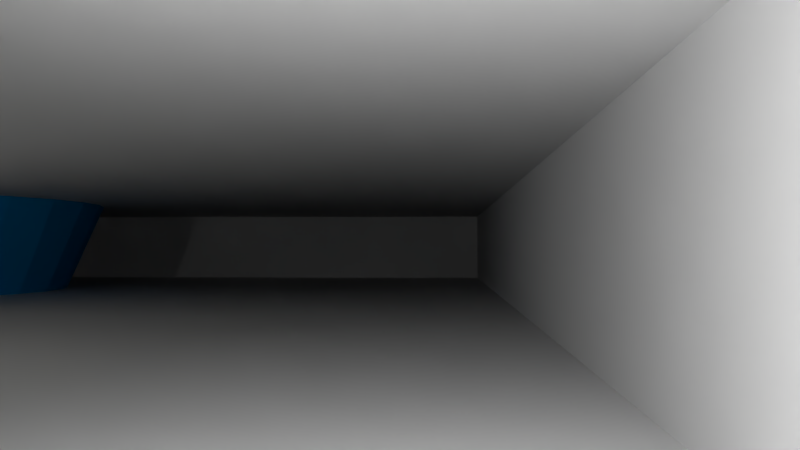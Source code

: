 # Source: stockholm2012.blend  (saved by Blender 2.69.0; exported with 4.5.12 LTS)
import bpy
from mathutils import Matrix  # noqa: F401  (used for matrix-valued properties, if any)

bpy.ops.wm.read_factory_settings(use_empty=True)
scene = bpy.context.scene
scene.name = 'Scene'

# ---- collections
col_collection_1 = bpy.data.collections.new('Collection 1'); scene.collection.children.link(col_collection_1)

# ---- materials (node trees are filled in below, after node groups)
mat_material_009 = bpy.data.materials.new('Material.009')
mat_material_009.alpha_threshold = 0.0
mat_material_009.use_transparent_shadow = False
mat_material_009.diffuse_color = (0.0, 0.3459, 0.8, 1.0)
mat_material_009.roughness = 0.5
mat_material_009.line_color = (0.0, 0.0, 0.0, 1.0)
mat_material_007 = bpy.data.materials.new('Material.007')
mat_material_007.alpha_threshold = 0.0
mat_material_007.use_transparent_shadow = False
mat_material_007.diffuse_color = (0.8, 0.6218, 0.1736, 1.0)
mat_material_007.roughness = 0.5
mat_material_007.line_color = (0.0, 0.0, 0.0, 1.0)
mat_material_002 = bpy.data.materials.new('Material.002')
mat_material_002.alpha_threshold = 0.0
mat_material_002.use_transparent_shadow = False
mat_material_002.roughness = 0.5
mat_material_002.line_color = (0.0, 0.0, 0.0, 1.0)
mat_material_006 = bpy.data.materials.new('Material.006')
mat_material_006.alpha_threshold = 0.0
mat_material_006.use_transparent_shadow = False
mat_material_006.roughness = 0.5
mat_material_006.specular_intensity = 0.7418
mat_material_006.line_color = (0.0, 0.0, 0.0, 1.0)
mat_material_005 = bpy.data.materials.new('Material.005')
mat_material_005.alpha_threshold = 0.0
mat_material_005.use_transparent_shadow = False
mat_material_005.roughness = 0.5
mat_material_005.line_color = (0.0, 0.0, 0.0, 1.0)
mat_material_003 = bpy.data.materials.new('Material.003')
mat_material_003.alpha_threshold = 0.0
mat_material_003.use_transparent_shadow = False
mat_material_003.diffuse_color = (0.3158, 0.8, 0.1403, 1.0)
mat_material_003.roughness = 0.5
mat_material_003.line_color = (0.0, 0.0, 0.0, 1.0)
mat_material_011 = bpy.data.materials.new('Material.011')
mat_material_011.alpha_threshold = 0.0
mat_material_011.use_transparent_shadow = False
mat_material_011.preview_render_type = 'CUBE'
mat_material_011.roughness = 0.5
mat_material_011.line_color = (0.0, 0.0, 0.0, 1.0)
mat_material_001 = bpy.data.materials.new('Material.001')
mat_material_001.alpha_threshold = 0.0
mat_material_001.use_transparent_shadow = False
mat_material_001.diffuse_color = (0.02721, 0.02521, 0.01823, 1.0)
mat_material_001.roughness = 0.5
mat_material_001.line_color = (0.0, 0.0, 0.0, 1.0)
mat_material = bpy.data.materials.new('Material')
mat_material.alpha_threshold = 0.0
mat_material.use_transparent_shadow = False
mat_material.roughness = 0.5
mat_material.line_color = (0.0, 0.0, 0.0, 1.0)

# ---- material node trees

# ---- world
world_world = bpy.data.worlds.new('World'); scene.world = world_world
world_world.color = (0.05088, 0.05088, 0.05088)
world_world.use_sun_shadow = False
world_world.sun_shadow_jitter_overblur = 0.0
world_world.cycles.sampling_method = 'MANUAL'
world_world.cycles.sample_map_resolution = 256

# ---- cameras
cam_camera = bpy.data.cameras.new('Camera')
cam_camera.clip_end = 100.0
cam_camera.lens = 35.0
cam_camera.sensor_width = 32.0
cam_camera.sensor_height = 18.0
cam_camera.ortho_scale = 7.314
cam_camera.dof.focus_distance = 0.0
cam_camera.dof.aperture_fstop = 128.0

# ---- lights
light_point_002 = bpy.data.lights.new('Point.002', 'POINT')
light_point_002.transmission_factor = 0.0
light_point_002.energy = 100.0
light_point_002.shadow_buffer_clip_start = 0.5
light_point_002.shadow_soft_size = 0.1
light_point_002.shadow_maximum_resolution = 0.006
light_point_002.use_absolute_resolution = True
light_point_002.cycles.use_multiple_importance_sampling = False
light_point_001 = bpy.data.lights.new('Point.001', 'POINT')
light_point_001.transmission_factor = 0.0
light_point_001.energy = 100.0
light_point_001.shadow_buffer_clip_start = 0.5
light_point_001.shadow_soft_size = 0.1
light_point_001.shadow_maximum_resolution = 0.006
light_point_001.use_absolute_resolution = True
light_point_001.cycles.use_multiple_importance_sampling = False

# ---- meshes
me_cylinder_001 = bpy.data.meshes.new('Cylinder.001')
me_cylinder_001.from_pydata([(2.804, 4.323, -4.323), (2.804, 7.973, 4.323), (3.647, 4.24, -4.323), (4.359, 7.82, 4.323), (4.458, 3.994, -4.323), (5.855, 7.366, 4.323), (5.205, 3.594, -4.323), (7.233, 6.629, 4.323), (5.861, 3.057, -4.323), (8.442, 5.638, 4.323), (6.398, 2.402, -4.323), (9.433, 4.43, 4.323), (6.798, 1.654, -4.323), (10.17, 3.051, 4.323), (7.044, 0.8434, -4.323), (10.62, 1.555, 4.323), (7.127, -7.171e-07, -4.323), (10.78, -1.725e-06, 4.323), (7.044, -0.8434, -4.323), (10.62, -1.555, 4.323), (6.798, -1.654, -4.323), (10.17, -3.051, 4.323), (6.398, -2.402, -4.323), (9.433, -4.43, 4.323), (5.861, -3.057, -4.323), (8.442, -5.638, 4.323), (5.205, -3.594, -4.323), (7.233, -6.629, 4.323), (4.458, -3.994, -4.323), (5.855, -7.366, 4.323), (3.647, -4.24, -4.323), (4.359, -7.82, 4.323), (2.804, -4.323, -4.323), (2.804, -7.973, 4.323), (1.96, -4.24, -4.323), (1.248, -7.82, 4.323), (1.149, -3.994, -4.323), (-0.2475, -7.366, 4.323), (0.402, -3.594, -4.323), (-1.626, -6.629, 4.323), (-0.2531, -3.057, -4.323), (-2.834, -5.638, 4.323), (-0.7907, -2.402, -4.323), (-3.826, -4.43, 4.323), (-1.19, -1.654, -4.323), (-4.562, -3.051, 4.323), (-1.436, -0.8434, -4.323), (-5.016, -1.555, 4.323), (-1.519, 3.131e-06, -4.323), (-5.169, 5.372e-06, 4.323), (-1.436, 0.8434, -4.323), (-5.016, 1.555, 4.323), (-1.19, 1.654, -4.323), (-4.562, 3.051, 4.323), (-0.7907, 2.402, -4.323), (-3.826, 4.43, 4.323), (-0.2531, 3.057, -4.323), (-2.834, 5.638, 4.323), (0.402, 3.594, -4.323), (-1.626, 6.629, 4.323), (1.149, 3.994, -4.323), (-0.2475, 7.366, 4.323), (1.96, 4.24, -4.323), (1.248, 7.82, 4.323)], [], [(0, 1, 3, 2), (2, 3, 5, 4), (4, 5, 7, 6), (6, 7, 9, 8), (8, 9, 11, 10), (10, 11, 13, 12), (12, 13, 15, 14), (14, 15, 17, 16), (16, 17, 19, 18), (18, 19, 21, 20), (20, 21, 23, 22), (22, 23, 25, 24), (24, 25, 27, 26), (26, 27, 29, 28), (28, 29, 31, 30), (30, 31, 33, 32), (32, 33, 35, 34), (34, 35, 37, 36), (36, 37, 39, 38), (38, 39, 41, 40), (40, 41, 43, 42), (42, 43, 45, 44), (44, 45, 47, 46), (46, 47, 49, 48), (48, 49, 51, 50), (50, 51, 53, 52), (52, 53, 55, 54), (54, 55, 57, 56), (56, 57, 59, 58), (58, 59, 61, 60), (3, 1, 63, 61, 59, 57, 55, 53, 51, 49, 47, 45, 43, 41, 39, 37, 35, 33, 31, 29, 27, 25, 23, 21, 19, 17, 15, 13, 11, 9, 7, 5), (62, 63, 1, 0), (60, 61, 63, 62), (0, 2, 4, 6, 8, 10, 12, 14, 16, 18, 20, 22, 24, 26, 28, 30, 32, 34, 36, 38, 40, 42, 44, 46, 48, 50, 52, 54, 56, 58, 60, 62)])
me_cylinder_001.materials.append(mat_material_009)
me_cylinder_001.use_remesh_preserve_volume = False
me_cylinder_001.use_remesh_preserve_attributes = False
me_cylinder_001.use_mirror_vertex_groups = False
me_cylinder_001.update()
me_plane = bpy.data.meshes.new('Plane')
me_plane.from_pydata([(1.37, -1.0, 0.0), (-3.587, -1.0, 0.0), (1.37, -0.0129, 0.0), (-3.587, -0.0129, 0.0)], [], [(1, 0, 2, 3)])
me_plane.materials.append(mat_material_007)
me_plane.use_remesh_preserve_volume = False
me_plane.use_remesh_preserve_attributes = False
me_plane.use_mirror_vertex_groups = False
me_plane.update()
me_cube_007 = bpy.data.meshes.new('Cube.007')
me_cube_007.from_pydata([(-8.783, -1.0, -1.0), (-8.783, -0.2088, -1.0), (9.044, -0.2088, -1.0), (9.044, -1.0, -1.0), (-8.783, -1.0, 7.698), (-8.783, -0.2088, 7.698), (9.044, -0.2088, 7.698), (9.044, -1.0, 7.698), (10.41, -0.2088, -1.0), (10.41, -1.0, -1.0), (10.41, -0.2088, 7.698), (10.41, -1.0, 7.698), (9.044, 11.13, -1.0), (9.044, 11.13, 7.698), (10.41, 11.13, -1.0), (10.41, 11.13, 7.698), (-11.22, -1.0, -1.0), (-11.22, -0.2088, -1.0), (-11.22, -1.0, 7.698), (-11.22, 1.0, 7.698), (-8.783, 5.848, -1.0), (-8.783, 5.848, 7.698), (-11.22, 5.848, -1.0), (-11.22, 5.848, 7.698), (-0.4471, -0.2088, 7.698), (-0.4471, -0.2088, -1.0), (-0.4471, -1.0, 7.698), (-0.4471, -1.0, -1.0), (4.039, -0.2088, 7.698), (4.039, -1.0, -1.0), (4.039, -0.2088, -1.0), (4.039, -1.0, 7.698), (-8.783, -1.0, 6.448), (-8.783, -0.2088, 6.448), (9.044, -0.2088, 6.448), (9.044, -1.0, 6.448), (10.41, -0.2088, 6.448), (10.41, -1.0, 6.448), (9.044, 11.13, 6.448), (10.41, 11.13, 6.448), (-11.22, -1.0, 6.448), (-11.22, -0.2088, 6.448), (-8.783, 5.848, 6.448), (-11.22, 5.848, 6.448), (-0.4471, -0.2088, 6.448), (-0.4471, -1.0, 6.448), (4.039, -0.2088, 6.448), (4.039, -1.0, 6.448), (9.044, 12.1, -1.0), (9.044, 12.1, 7.698), (10.41, 12.1, -1.0), (10.41, 12.1, 7.698), (9.044, 12.1, 6.448), (10.41, 12.1, 6.448), (27.43, 11.13, -1.0), (27.43, 11.13, 7.698), (27.43, 11.13, 6.448), (27.43, 12.1, -1.0), (27.43, 12.1, 7.698), (27.43, 12.1, 6.448)], [], [(1, 0, 16, 17), (46, 34, 2, 30), (3, 2, 8, 9), (45, 32, 0, 27), (29, 30, 2, 3), (26, 24, 5, 4), (36, 37, 9, 8), (35, 3, 9, 37), (6, 7, 11, 10), (6, 10, 15, 13), (38, 13, 49, 52), (8, 2, 12, 14), (36, 8, 14, 39), (34, 6, 13, 38), (40, 41, 17, 16), (19, 5, 21, 23), (4, 5, 19, 18), (32, 4, 18, 40), (42, 20, 22, 43), (1, 17, 22, 20), (41, 19, 23, 43), (33, 1, 20, 42), (33, 44, 25, 1), (0, 1, 25, 27), (31, 28, 24, 26), (27, 25, 30, 29), (35, 47, 29, 3), (7, 6, 28, 31), (28, 6, 34, 46), (26, 4, 32, 45), (10, 11, 37, 36), (7, 35, 37, 11), (53, 51, 58, 59), (10, 36, 39, 15), (2, 34, 38, 12), (18, 19, 41, 40), (0, 32, 40, 16), (21, 42, 43, 23), (17, 41, 43, 22), (5, 33, 42, 21), (5, 24, 44, 33), (31, 26, 45, 47), (24, 28, 46, 44), (7, 31, 47, 35), (52, 49, 51, 53), (48, 52, 53, 50), (13, 15, 51, 49), (14, 12, 48, 50), (14, 50, 57, 54), (12, 38, 52, 48), (55, 56, 59, 58), (56, 54, 57, 59), (50, 53, 59, 57), (51, 15, 55, 58), (15, 39, 56, 55), (39, 14, 54, 56)])
me_cube_007.materials.append(mat_material_002)
me_cube_007.use_remesh_preserve_volume = False
me_cube_007.use_remesh_preserve_attributes = False
me_cube_007.use_mirror_vertex_groups = False
me_cube_007.update()
me_cube_006 = bpy.data.meshes.new('Cube.006')
me_cube_006.from_pydata([(-8.783, -1.0, -1.0), (-8.783, 1.0, -1.0), (9.044, 1.0, -1.0), (9.044, -1.0, -1.0), (-8.783, -1.0, 2.367), (-8.783, 1.0, 2.367), (9.044, 1.0, 2.367), (9.044, -1.0, 2.367), (10.41, 1.0, -1.0), (10.41, -1.0, -1.0), (10.41, 1.0, 2.367), (10.41, -1.0, 2.367), (9.044, 6.643, -1.0), (9.044, 6.643, 2.367), (10.41, 6.643, -1.0), (10.41, 6.643, 2.367), (-11.22, -1.0, -1.0), (-11.22, 1.0, -1.0), (-11.22, -1.0, 2.367), (-11.22, 1.0, 2.367), (-8.783, 5.848, -1.0), (-8.783, 5.848, 2.367), (-11.22, 5.848, -1.0), (-11.22, 5.848, 2.367)], [], [(1, 0, 16, 17), (5, 6, 2, 1), (3, 2, 8, 9), (7, 4, 0, 3), (0, 1, 2, 3), (7, 6, 5, 4), (10, 11, 9, 8), (7, 3, 9, 11), (6, 7, 11, 10), (6, 10, 15, 13), (12, 13, 15, 14), (8, 2, 12, 14), (10, 8, 14, 15), (2, 6, 13, 12), (18, 19, 17, 16), (19, 5, 21, 23), (4, 5, 19, 18), (0, 4, 18, 16), (21, 20, 22, 23), (1, 17, 22, 20), (17, 19, 23, 22), (5, 1, 20, 21)])
me_cube_006.materials.append(mat_material_006)
me_cube_006.use_remesh_preserve_volume = False
me_cube_006.use_remesh_preserve_attributes = False
me_cube_006.use_mirror_vertex_groups = False
me_cube_006.update()
me_mesh_005 = bpy.data.meshes.new('Mesh.005')
me_mesh_005.from_pydata([(2.333, -0.23, 0.0292), (2.486, 0.096, 0.0292), (2.312, 0.449, 0.0292), (2.413, 0.449, 0.0292), (2.534, 0.196, 0.0292), (2.65, 0.449, 0.0292), (2.75, 0.449, 0.0292), (2.432, -0.23, 0.0292), (2.352, 0.5973, 0.0292), (2.346, 0.5992, 0.0292), (2.341, 0.6007, 0.0292), (2.336, 0.6017, 0.0292), (2.33, 0.6025, 0.0292), (2.324, 0.6029, 0.0292), (2.318, 0.603, 0.0292), (2.29, 0.6005, 0.0292), (2.268, 0.5931, 0.0292), (2.25, 0.581, 0.0292), (2.238, 0.5647, 0.0292), (2.229, 0.5442, 0.0292), (2.224, 0.5199, 0.0292), (2.223, 0.492, 0.0292), (2.223, 0.449, 0.0292), (2.304, 0.449, 0.0292), (2.304, 0.369, 0.0292), (2.223, 0.369, 0.0292), (2.223, 1.276e-09, 0.0292), (2.134, 1.276e-09, 0.0292), (2.134, 0.369, 0.0292), (2.071, 0.369, 0.0292), (2.071, 0.449, 0.0292), (2.134, 0.449, 0.0292), (2.134, 0.482, 0.0292), (2.135, 0.517, 0.0292), (2.139, 0.5471, 0.0292), (2.145, 0.5729, 0.0292), (2.153, 0.5953, 0.0292), (2.164, 0.6147, 0.0292), (2.177, 0.6321, 0.0292), (2.191, 0.648, 0.0292), (2.208, 0.663, 0.0292), (2.227, 0.6752, 0.0292), (2.248, 0.6843, 0.0292), (2.271, 0.6898, 0.0292), (2.297, 0.6915, 0.0292), (2.326, 0.689, 0.0292), (2.358, 0.682, 0.0292), (2.358, 0.595, 0.0292), (1.908, 1.276e-09, 0.0292), (1.908, 0.449, 0.0292), (1.997, 0.449, 0.0292), (1.997, 1.276e-09, 0.0292), (1.941, 0.5334, 0.0292), (1.93, 0.5374, 0.0292), (1.92, 0.5437, 0.0292), (1.912, 0.552, 0.0292), (1.905, 0.5618, 0.0292), (1.901, 0.5729, 0.0292), (1.9, 0.585, 0.0292), (1.901, 0.5971, 0.0292), (1.905, 0.6082, 0.0292), (1.912, 0.618, 0.0292), (1.92, 0.6263, 0.0292), (1.93, 0.6326, 0.0292), (1.941, 0.6366, 0.0292), (1.953, 0.638, 0.0292), (1.965, 0.6366, 0.0292), (1.976, 0.6326, 0.0292), (1.986, 0.6263, 0.0292), (1.994, 0.618, 0.0292), (2.001, 0.6082, 0.0292), (2.005, 0.5971, 0.0292), (2.006, 0.585, 0.0292), (2.005, 0.5729, 0.0292), (2.001, 0.5618, 0.0292), (1.994, 0.552, 0.0292), (1.986, 0.5437, 0.0292), (1.976, 0.5374, 0.0292), (1.965, 0.5334, 0.0292), (1.953, 0.532, 0.0292), (1.819, 0.449, 0.0292), (1.819, 0.369, 0.0292), (1.677, 0.369, 0.0292), (1.677, 0.139, 0.0292), (1.679, 0.1185, 0.0292), (1.685, 0.1023, 0.0292), (1.694, 0.08999, 0.0292), (1.705, 0.08108, 0.0292), (1.717, 0.07521, 0.0292), (1.729, 0.07199, 0.0292), (1.741, 0.071, 0.0292), (1.755, 0.07167, 0.0292), (1.769, 0.07369, 0.0292), (1.783, 0.07706, 0.0292), (1.797, 0.08178, 0.0292), (1.812, 0.08784, 0.0292), (1.827, 0.09524, 0.0292), (1.842, 0.104, 0.0292), (1.842, 0.021, 0.0292), (1.828, 0.01399, 0.0292), (1.812, 0.007618, 0.0292), (1.796, 0.002055, 0.0292), (1.779, -0.002545, 0.0292), (1.763, -0.006026, 0.0292), (1.747, -0.00823, 0.0292), (1.734, -0.009, 0.0292), (1.695, -0.00544, 0.0292), (1.663, 0.004784, 0.0292), (1.636, 0.02099, 0.0292), (1.615, 0.0425, 0.0292), (1.6, 0.06862, 0.0292), (1.591, 0.09869, 0.0292), (1.588, 0.132, 0.0292), (1.588, 0.369, 0.0292), (1.51, 0.369, 0.0292), (1.51, 0.379, 0.0292), (1.677, 0.542, 0.0292), (1.677, 0.449, 0.0292), (1.468, 0.1711, 0.0292), (1.451, 0.1197, 0.0292), (1.424, 0.07571, 0.0292), (1.387, 0.03996, 0.0292), (1.342, 0.01334, 0.0292), (1.29, -0.003268, 0.0292), (1.231, -0.009, 0.0292), (1.174, -0.003058, 0.0292), (1.124, 0.01404, 0.0292), (1.08, 0.04122, 0.0292), (1.044, 0.07739, 0.0292), (1.017, 0.1215, 0.0292), (0.9999, 0.1724, 0.0292), (0.994, 0.229, 0.0292), (1.0, 0.2823, 0.0292), (1.018, 0.3308, 0.0292), (1.045, 0.3733, 0.0292), (1.081, 0.4085, 0.0292), (1.125, 0.4352, 0.0292), (1.176, 0.4521, 0.0292), (1.231, 0.458, 0.0292), (1.289, 0.4523, 0.0292), (1.341, 0.4359, 0.0292), (1.386, 0.4097, 0.0292), (1.423, 0.375, 0.0292), (1.45, 0.3326, 0.0292), (1.468, 0.2836, 0.0292), (1.474, 0.229, 0.0292), (1.089, 0.1903, 0.0292), (1.099, 0.1561, 0.0292), (1.115, 0.1269, 0.0292), (1.137, 0.1033, 0.0292), (1.164, 0.08571, 0.0292), (1.195, 0.07477, 0.0292), (1.23, 0.071, 0.0292), (1.268, 0.07461, 0.0292), (1.301, 0.08516, 0.0292), (1.33, 0.1023, 0.0292), (1.352, 0.1255, 0.0292), (1.369, 0.1545, 0.0292), (1.379, 0.1888, 0.0292), (1.383, 0.228, 0.0292), (1.379, 0.2637, 0.0292), (1.368, 0.2958, 0.0292), (1.351, 0.3236, 0.0292), (1.328, 0.3464, 0.0292), (1.299, 0.3635, 0.0292), (1.266, 0.3743, 0.0292), (1.23, 0.378, 0.0292), (1.196, 0.3743, 0.0292), (1.165, 0.3635, 0.0292), (1.138, 0.3464, 0.0292), (1.116, 0.3237, 0.0292), (1.099, 0.2961, 0.0292), (1.089, 0.2643, 0.0292), (1.085, 0.229, 0.0292), (0.515, -0.23, 0.0292), (0.515, 0.449, 0.0292), (0.669, 0.449, 0.0292), (0.7347, 0.4441, 0.0292), (0.7909, 0.4297, 0.0292), (0.8374, 0.4059, 0.0292), (0.8741, 0.3729, 0.0292), (0.9005, 0.3309, 0.0292), (0.9166, 0.2802, 0.0292), (0.922, 0.221, 0.0292), (0.9163, 0.1658, 0.0292), (0.9001, 0.1164, 0.0292), (0.8741, 0.0738, 0.0292), (0.8396, 0.03902, 0.0292), (0.7974, 0.01298, 0.0292), (0.7485, -0.003344, 0.0292), (0.694, -0.009, 0.0292), (0.6817, -0.008627, 0.0292), (0.6694, -0.007484, 0.0292), (0.6571, -0.005536, 0.0292), (0.6446, -0.002749, 0.0292), (0.6316, 0.0009125, 0.0292), (0.6182, 0.005484, 0.0292), (0.604, 0.011, 0.0292), (0.604, -0.23, 0.0292), (0.6157, 0.0858, 0.0292), (0.6276, 0.08135, 0.0292), (0.6396, 0.07767, 0.0292), (0.6517, 0.07478, 0.0292), (0.6638, 0.07269, 0.0292), (0.6759, 0.07143, 0.0292), (0.688, 0.071, 0.0292), (0.7221, 0.0748, 0.0292), (0.7526, 0.08572, 0.0292), (0.7791, 0.103, 0.0292), (0.8009, 0.126, 0.0292), (0.8172, 0.154, 0.0292), (0.8274, 0.1862, 0.0292), (0.831, 0.222, 0.0292), (0.828, 0.2594, 0.0292), (0.819, 0.2918, 0.0292), (0.8041, 0.3189, 0.0292), (0.7832, 0.3404, 0.0292), (0.7564, 0.3561, 0.0292), (0.7236, 0.3657, 0.0292), (0.685, 0.369, 0.0292), (0.604, 0.369, 0.0292), (0.604, 0.091, 0.0292), (0.3743, 0.5533, 0.0292), (0.35, 0.5701, 0.0292), (0.3262, 0.583, 0.0292), (0.303, 0.5924, 0.0292), (0.2807, 0.5985, 0.0292), (0.2593, 0.602, 0.0292), (0.239, 0.603, 0.0292), (0.2132, 0.601, 0.0292), (0.19, 0.5953, 0.0292), (0.17, 0.5862, 0.0292), (0.1537, 0.574, 0.0292), (0.1414, 0.559, 0.0292), (0.1337, 0.5416, 0.0292), (0.131, 0.522, 0.0292), (0.1473, 0.473, 0.0292), (0.1895, 0.4341, 0.0292), (0.2471, 0.3991, 0.0292), (0.3099, 0.362, 0.0292), (0.3675, 0.3166, 0.0292), (0.4097, 0.2566, 0.0292), (0.426, 0.176, 0.0292), (0.4212, 0.1321, 0.0292), (0.4074, 0.09253, 0.0292), (0.3855, 0.05827, 0.0292), (0.3564, 0.03012, 0.0292), (0.321, 0.008959, 0.0292), (0.2802, -0.004367, 0.0292), (0.235, -0.009, 0.0292), (0.2041, -0.007767, 0.0292), (0.1747, -0.004032, 0.0292), (0.1467, 0.002257, 0.0292), (0.1198, 0.01115, 0.0292), (0.09385, 0.02271, 0.0292), (0.06864, 0.03697, 0.0292), (0.044, 0.054, 0.0292), (0.044, 0.178, 0.0292), (0.0662, 0.1524, 0.0292), (0.08983, 0.1304, 0.0292), (0.1147, 0.1122, 0.0292), (0.1408, 0.09781, 0.0292), (0.1678, 0.08743, 0.0292), (0.1956, 0.08113, 0.0292), (0.224, 0.079, 0.0292), (0.2541, 0.08177, 0.0292), (0.2792, 0.0894, 0.0292), (0.2996, 0.1009, 0.0292), (0.3152, 0.1152, 0.0292), (0.3263, 0.1313, 0.0292), (0.3328, 0.1483, 0.0292), (0.335, 0.165, 0.0292), (0.3187, 0.2186, 0.0292), (0.2765, 0.2621, 0.0292), (0.2189, 0.3007, 0.0292), (0.1561, 0.3395, 0.0292), (0.09848, 0.3837, 0.0292), (0.05634, 0.4385, 0.0292), (0.04, 0.509, 0.0292), (0.04491, 0.554, 0.0292), (0.05917, 0.5936, 0.0292), (0.08211, 0.6272, 0.0292), (0.113, 0.6543, 0.0292), (0.1513, 0.6743, 0.0292), (0.1962, 0.6867, 0.0292), (0.247, 0.691, 0.0292), (0.2693, 0.69, 0.0292), (0.2915, 0.6871, 0.0292), (0.3135, 0.6822, 0.0292), (0.3354, 0.6753, 0.0292), (0.357, 0.6665, 0.0292), (0.3782, 0.6557, 0.0292), (0.399, 0.643, 0.0292), (0.399, 0.532, 0.0292), (2.333, -0.23, -0.0292), (2.486, 0.096, -0.0292), (2.312, 0.449, -0.0292), (2.413, 0.449, -0.0292), (2.534, 0.196, -0.0292), (2.65, 0.449, -0.0292), (2.75, 0.449, -0.0292), (2.432, -0.23, -0.0292), (2.352, 0.5973, -0.0292), (2.346, 0.5992, -0.0292), (2.341, 0.6007, -0.0292), (2.336, 0.6017, -0.0292), (2.33, 0.6025, -0.0292), (2.324, 0.6029, -0.0292), (2.318, 0.603, -0.0292), (2.29, 0.6005, -0.0292), (2.268, 0.5931, -0.0292), (2.25, 0.581, -0.0292), (2.238, 0.5647, -0.0292), (2.229, 0.5442, -0.0292), (2.224, 0.5199, -0.0292), (2.223, 0.492, -0.0292), (2.223, 0.449, -0.0292), (2.304, 0.449, -0.0292), (2.304, 0.369, -0.0292), (2.223, 0.369, -0.0292), (2.223, 1.276e-09, -0.0292), (2.134, 1.276e-09, -0.0292), (2.134, 0.369, -0.0292), (2.071, 0.369, -0.0292), (2.071, 0.449, -0.0292), (2.134, 0.449, -0.0292), (2.134, 0.482, -0.0292), (2.135, 0.517, -0.0292), (2.139, 0.5471, -0.0292), (2.145, 0.5729, -0.0292), (2.153, 0.5953, -0.0292), (2.164, 0.6147, -0.0292), (2.177, 0.6321, -0.0292), (2.191, 0.648, -0.0292), (2.208, 0.663, -0.0292), (2.227, 0.6752, -0.0292), (2.248, 0.6843, -0.0292), (2.271, 0.6898, -0.0292), (2.297, 0.6915, -0.0292), (2.326, 0.689, -0.0292), (2.358, 0.682, -0.0292), (2.358, 0.595, -0.0292), (1.908, 1.276e-09, -0.0292), (1.908, 0.449, -0.0292), (1.997, 0.449, -0.0292), (1.997, 1.276e-09, -0.0292), (1.941, 0.5334, -0.0292), (1.93, 0.5374, -0.0292), (1.92, 0.5437, -0.0292), (1.912, 0.552, -0.0292), (1.905, 0.5618, -0.0292), (1.901, 0.5729, -0.0292), (1.9, 0.585, -0.0292), (1.901, 0.5971, -0.0292), (1.905, 0.6082, -0.0292), (1.912, 0.618, -0.0292), (1.92, 0.6263, -0.0292), (1.93, 0.6326, -0.0292), (1.941, 0.6366, -0.0292), (1.953, 0.638, -0.0292), (1.965, 0.6366, -0.0292), (1.976, 0.6326, -0.0292), (1.986, 0.6263, -0.0292), (1.994, 0.618, -0.0292), (2.001, 0.6082, -0.0292), (2.005, 0.5971, -0.0292), (2.006, 0.585, -0.0292), (2.005, 0.5729, -0.0292), (2.001, 0.5618, -0.0292), (1.994, 0.552, -0.0292), (1.986, 0.5437, -0.0292), (1.976, 0.5374, -0.0292), (1.965, 0.5334, -0.0292), (1.953, 0.532, -0.0292), (1.819, 0.449, -0.0292), (1.819, 0.369, -0.0292), (1.677, 0.369, -0.0292), (1.677, 0.139, -0.0292), (1.679, 0.1185, -0.0292), (1.685, 0.1023, -0.0292), (1.694, 0.08999, -0.0292), (1.705, 0.08108, -0.0292), (1.717, 0.07521, -0.0292), (1.729, 0.07199, -0.0292), (1.741, 0.071, -0.0292), (1.755, 0.07167, -0.0292), (1.769, 0.07369, -0.0292), (1.783, 0.07706, -0.0292), (1.797, 0.08178, -0.0292), (1.812, 0.08784, -0.0292), (1.827, 0.09524, -0.0292), (1.842, 0.104, -0.0292), (1.842, 0.021, -0.0292), (1.828, 0.01399, -0.0292), (1.812, 0.007618, -0.0292), (1.796, 0.002055, -0.0292), (1.779, -0.002545, -0.0292), (1.763, -0.006026, -0.0292), (1.747, -0.00823, -0.0292), (1.734, -0.009, -0.0292), (1.695, -0.00544, -0.0292), (1.663, 0.004784, -0.0292), (1.636, 0.02099, -0.0292), (1.615, 0.0425, -0.0292), (1.6, 0.06862, -0.0292), (1.591, 0.09869, -0.0292), (1.588, 0.132, -0.0292), (1.588, 0.369, -0.0292), (1.51, 0.369, -0.0292), (1.51, 0.379, -0.0292), (1.677, 0.542, -0.0292), (1.677, 0.449, -0.0292), (1.468, 0.1711, -0.0292), (1.451, 0.1197, -0.0292), (1.424, 0.07571, -0.0292), (1.387, 0.03996, -0.0292), (1.342, 0.01334, -0.0292), (1.29, -0.003268, -0.0292), (1.231, -0.009, -0.0292), (1.174, -0.003058, -0.0292), (1.124, 0.01404, -0.0292), (1.08, 0.04122, -0.0292), (1.044, 0.07739, -0.0292), (1.017, 0.1215, -0.0292), (0.9999, 0.1724, -0.0292), (0.994, 0.229, -0.0292), (1.0, 0.2823, -0.0292), (1.018, 0.3308, -0.0292), (1.045, 0.3733, -0.0292), (1.081, 0.4085, -0.0292), (1.125, 0.4352, -0.0292), (1.176, 0.4521, -0.0292), (1.231, 0.458, -0.0292), (1.289, 0.4523, -0.0292), (1.341, 0.4359, -0.0292), (1.386, 0.4097, -0.0292), (1.423, 0.375, -0.0292), (1.45, 0.3326, -0.0292), (1.468, 0.2836, -0.0292), (1.474, 0.229, -0.0292), (1.089, 0.1903, -0.0292), (1.099, 0.1561, -0.0292), (1.115, 0.1269, -0.0292), (1.137, 0.1033, -0.0292), (1.164, 0.08571, -0.0292), (1.195, 0.07477, -0.0292), (1.23, 0.071, -0.0292), (1.268, 0.07461, -0.0292), (1.301, 0.08516, -0.0292), (1.33, 0.1023, -0.0292), (1.352, 0.1255, -0.0292), (1.369, 0.1545, -0.0292), (1.379, 0.1888, -0.0292), (1.383, 0.228, -0.0292), (1.379, 0.2637, -0.0292), (1.368, 0.2958, -0.0292), (1.351, 0.3236, -0.0292), (1.328, 0.3464, -0.0292), (1.299, 0.3635, -0.0292), (1.266, 0.3743, -0.0292), (1.23, 0.378, -0.0292), (1.196, 0.3743, -0.0292), (1.165, 0.3635, -0.0292), (1.138, 0.3464, -0.0292), (1.116, 0.3237, -0.0292), (1.099, 0.2961, -0.0292), (1.089, 0.2643, -0.0292), (1.085, 0.229, -0.0292), (0.515, -0.23, -0.0292), (0.515, 0.449, -0.0292), (0.669, 0.449, -0.0292), (0.7347, 0.4441, -0.0292), (0.7909, 0.4297, -0.0292), (0.8374, 0.4059, -0.0292), (0.8741, 0.3729, -0.0292), (0.9005, 0.3309, -0.0292), (0.9166, 0.2802, -0.0292), (0.922, 0.221, -0.0292), (0.9163, 0.1658, -0.0292), (0.9001, 0.1164, -0.0292), (0.8741, 0.0738, -0.0292), (0.8396, 0.03902, -0.0292), (0.7974, 0.01298, -0.0292), (0.7485, -0.003344, -0.0292), (0.694, -0.009, -0.0292), (0.6817, -0.008627, -0.0292), (0.6694, -0.007484, -0.0292), (0.6571, -0.005536, -0.0292), (0.6446, -0.002749, -0.0292), (0.6316, 0.0009125, -0.0292), (0.6182, 0.005484, -0.0292), (0.604, 0.011, -0.0292), (0.604, -0.23, -0.0292), (0.6157, 0.0858, -0.0292), (0.6276, 0.08135, -0.0292), (0.6396, 0.07767, -0.0292), (0.6517, 0.07478, -0.0292), (0.6638, 0.07269, -0.0292), (0.6759, 0.07143, -0.0292), (0.688, 0.071, -0.0292), (0.7221, 0.0748, -0.0292), (0.7526, 0.08572, -0.0292), (0.7791, 0.103, -0.0292), (0.8009, 0.126, -0.0292), (0.8172, 0.154, -0.0292), (0.8274, 0.1862, -0.0292), (0.831, 0.222, -0.0292), (0.828, 0.2594, -0.0292), (0.819, 0.2918, -0.0292), (0.8041, 0.3189, -0.0292), (0.7832, 0.3404, -0.0292), (0.7564, 0.3561, -0.0292), (0.7236, 0.3657, -0.0292), (0.685, 0.369, -0.0292), (0.604, 0.369, -0.0292), (0.604, 0.091, -0.0292), (0.3743, 0.5533, -0.0292), (0.35, 0.5701, -0.0292), (0.3262, 0.583, -0.0292), (0.303, 0.5924, -0.0292), (0.2807, 0.5985, -0.0292), (0.2593, 0.602, -0.0292), (0.239, 0.603, -0.0292), (0.2132, 0.601, -0.0292), (0.19, 0.5953, -0.0292), (0.17, 0.5862, -0.0292), (0.1537, 0.574, -0.0292), (0.1414, 0.559, -0.0292), (0.1337, 0.5416, -0.0292), (0.131, 0.522, -0.0292), (0.1473, 0.473, -0.0292), (0.1895, 0.4341, -0.0292), (0.2471, 0.3991, -0.0292), (0.3099, 0.362, -0.0292), (0.3675, 0.3166, -0.0292), (0.4097, 0.2566, -0.0292), (0.426, 0.176, -0.0292), (0.4212, 0.1321, -0.0292), (0.4074, 0.09253, -0.0292), (0.3855, 0.05827, -0.0292), (0.3564, 0.03012, -0.0292), (0.321, 0.008959, -0.0292), (0.2802, -0.004367, -0.0292), (0.235, -0.009, -0.0292), (0.2041, -0.007767, -0.0292), (0.1747, -0.004032, -0.0292), (0.1467, 0.002257, -0.0292), (0.1198, 0.01115, -0.0292), (0.09385, 0.02271, -0.0292), (0.06864, 0.03697, -0.0292), (0.044, 0.054, -0.0292), (0.044, 0.178, -0.0292), (0.0662, 0.1524, -0.0292), (0.08983, 0.1304, -0.0292), (0.1147, 0.1122, -0.0292), (0.1408, 0.09781, -0.0292), (0.1678, 0.08743, -0.0292), (0.1956, 0.08113, -0.0292), (0.224, 0.079, -0.0292), (0.2541, 0.08177, -0.0292), (0.2792, 0.0894, -0.0292), (0.2996, 0.1009, -0.0292), (0.3152, 0.1152, -0.0292), (0.3263, 0.1313, -0.0292), (0.3328, 0.1483, -0.0292), (0.335, 0.165, -0.0292), (0.3187, 0.2186, -0.0292), (0.2765, 0.2621, -0.0292), (0.2189, 0.3007, -0.0292), (0.1561, 0.3395, -0.0292), (0.09848, 0.3837, -0.0292), (0.05634, 0.4385, -0.0292), (0.04, 0.509, -0.0292), (0.04491, 0.554, -0.0292), (0.05917, 0.5936, -0.0292), (0.08211, 0.6272, -0.0292), (0.113, 0.6543, -0.0292), (0.1513, 0.6743, -0.0292), (0.1962, 0.6867, -0.0292), (0.247, 0.691, -0.0292), (0.2693, 0.69, -0.0292), (0.2915, 0.6871, -0.0292), (0.3135, 0.6822, -0.0292), (0.3354, 0.6753, -0.0292), (0.357, 0.6665, -0.0292), (0.3782, 0.6557, -0.0292), (0.399, 0.643, -0.0292), (0.399, 0.532, -0.0292), (0.3743, 0.5533, -0.0292), (0.3564, 0.5301, 0.0), (0.35, 0.5701, -0.0292), (0.3346, 0.5452, 0.0), (0.3262, 0.583, -0.0292), (0.3137, 0.5566, 0.0), (0.303, 0.5924, -0.0292), (0.2936, 0.5647, 0.0), (0.2807, 0.5985, -0.0292), (0.2745, 0.57, 0.0), (0.2593, 0.602, -0.0292), (0.2562, 0.5729, 0.0), (0.239, 0.603, -0.0292), (0.2394, 0.5737, 0.0), (0.2132, 0.601, -0.0292), (0.2178, 0.5721, 0.0), (0.19, 0.5953, -0.0292), (0.1997, 0.5676, 0.0), (0.17, 0.5862, -0.0292), (0.185, 0.561, 0.0), (0.1537, 0.574, -0.0292), (0.174, 0.5528, 0.0), (0.1414, 0.559, -0.0292), (0.1665, 0.5436, 0.0), (0.1337, 0.5416, -0.0292), (0.1621, 0.5336, 0.0), (0.131, 0.522, -0.0292), (0.1609, 0.5248, 0.0), (0.1473, 0.473, -0.0292), (0.1727, 0.4893, 0.0), (0.1895, 0.4341, -0.0292), (0.2071, 0.4575, 0.0), (0.2471, 0.3991, -0.0292), (0.2621, 0.4242, 0.0), (0.3099, 0.362, -0.0292), (0.3264, 0.3862, 0.0), (0.3675, 0.3166, -0.0292), (0.389, 0.3369, 0.0), (0.4097, 0.2566, -0.0292), (0.4371, 0.2684, 0.0), (0.426, 0.176, -0.0292), (0.4555, 0.1773, 0.0), (0.4212, 0.1321, -0.0292), (0.4499, 0.1256, 0.0), (0.4074, 0.09253, -0.0292), (0.4338, 0.07967, 0.0), (0.3855, 0.05827, -0.0292), (0.4082, 0.03965, 0.0), (0.3564, 0.03012, -0.0292), (0.3742, 0.006791, 0.0), (0.321, 0.008959, -0.0292), (0.3332, -0.01778, 0.0), (0.2802, -0.004367, -0.0292), (0.2863, -0.0331, 0.0), (0.235, -0.009, -0.0292), (0.2359, -0.03826, 0.0), (0.2041, -0.007767, -0.0292), (0.2017, -0.03689, 0.0), (0.1747, -0.004032, -0.0292), (0.1697, -0.03283, 0.0), (0.1467, 0.002257, -0.0292), (0.1389, -0.02592, 0.0), (0.1198, 0.01115, -0.0292), (0.1093, -0.01612, 0.0), (0.09385, 0.02271, -0.0292), (0.08069, -0.003399, 0.0), (0.06864, 0.03697, -0.0292), (0.05312, 0.0122, 0.0), (0.044, 0.054, -0.0292), (0.0148, 0.03868, 0.0), (0.044, 0.178, -0.0292), (0.0148, 0.2563, 0.0), (0.0662, 0.1524, -0.0292), (0.08724, 0.1727, 0.0), (0.08983, 0.1304, -0.0292), (0.1085, 0.1529, 0.0), (0.1147, 0.1122, -0.0292), (0.1305, 0.1368, 0.0), (0.1408, 0.09781, -0.0292), (0.1531, 0.1243, 0.0), (0.1678, 0.08743, -0.0292), (0.1763, 0.1154, 0.0), (0.1956, 0.08113, -0.0292), (0.1999, 0.1101, 0.0), (0.224, 0.079, -0.0292), (0.2237, 0.1083, 0.0), (0.2541, 0.08177, -0.0292), (0.2484, 0.1106, 0.0), (0.2792, 0.0894, -0.0292), (0.2677, 0.1164, 0.0), (0.2996, 0.1009, -0.0292), (0.2823, 0.1247, 0.0), (0.3152, 0.1152, -0.0292), (0.293, 0.1345, 0.0), (0.3263, 0.1313, -0.0292), (0.3003, 0.145, 0.0), (0.3328, 0.1483, -0.0292), (0.3043, 0.1555, 0.0), (0.335, 0.165, -0.0292), (0.3052, 0.1625, 0.0), (0.3187, 0.2186, -0.0292), (0.2928, 0.2034, 0.0), (0.2765, 0.2621, -0.0292), (0.2577, 0.2396, 0.0), (0.2189, 0.3007, -0.0292), (0.2031, 0.2761, 0.0), (0.1561, 0.3395, -0.0292), (0.1395, 0.3154, 0.0), (0.09848, 0.3837, -0.0292), (0.07768, 0.3628, 0.0), (0.05634, 0.4385, -0.0292), (0.02933, 0.4257, 0.0), (0.04, 0.509, -0.0292), (0.01044, 0.5072, 0.0), (0.04491, 0.554, -0.0292), (0.01626, 0.5607, 0.0), (0.05917, 0.5936, -0.0292), (0.03296, 0.607, 0.0), (0.08211, 0.6272, -0.0292), (0.06009, 0.6468, 0.0), (0.113, 0.6543, -0.0292), (0.09643, 0.6786, 0.0), (0.1513, 0.6743, -0.0292), (0.1405, 0.7016, 0.0), (0.1962, 0.6867, -0.0292), (0.191, 0.7156, 0.0), (0.247, 0.691, -0.0292), (0.2464, 0.7203, 0.0), (0.2693, 0.69, -0.0292), (0.2718, 0.7191, 0.0), (0.2915, 0.6871, -0.0292), (0.2966, 0.7159, 0.0), (0.3135, 0.6822, -0.0292), (0.3211, 0.7104, 0.0), (0.3354, 0.6753, -0.0292), (0.3453, 0.7028, 0.0), (0.357, 0.6665, -0.0292), (0.3691, 0.6931, 0.0), (0.3782, 0.6557, -0.0292), (0.3924, 0.6812, 0.0), (0.399, 0.643, -0.0292), (0.4282, 0.6594, 0.0), (0.399, 0.532, -0.0292), (0.4282, 0.4684, 0.0), (0.3564, 0.5301, 0.0), (0.3743, 0.5533, 0.0292), (0.3346, 0.5452, 0.0), (0.35, 0.5701, 0.0292), (0.3137, 0.5566, 0.0), (0.3262, 0.583, 0.0292), (0.2936, 0.5647, 0.0), (0.303, 0.5924, 0.0292), (0.2745, 0.57, 0.0), (0.2807, 0.5985, 0.0292), (0.2562, 0.5729, 0.0), (0.2593, 0.602, 0.0292), (0.2394, 0.5737, 0.0), (0.239, 0.603, 0.0292), (0.2178, 0.5721, 0.0), (0.2132, 0.601, 0.0292), (0.1997, 0.5676, 0.0), (0.19, 0.5953, 0.0292), (0.185, 0.561, 0.0), (0.17, 0.5862, 0.0292), (0.174, 0.5528, 0.0), (0.1537, 0.574, 0.0292), (0.1665, 0.5436, 0.0), (0.1414, 0.559, 0.0292), (0.1621, 0.5336, 0.0), (0.1337, 0.5416, 0.0292), (0.1609, 0.5248, 0.0), (0.131, 0.522, 0.0292), (0.1727, 0.4893, 0.0), (0.1473, 0.473, 0.0292), (0.2071, 0.4575, 0.0), (0.1895, 0.4341, 0.0292), (0.2621, 0.4242, 0.0), (0.2471, 0.3991, 0.0292), (0.3264, 0.3862, 0.0), (0.3099, 0.362, 0.0292), (0.389, 0.3369, 0.0), (0.3675, 0.3166, 0.0292), (0.4371, 0.2684, 0.0), (0.4097, 0.2566, 0.0292), (0.4555, 0.1773, 0.0), (0.426, 0.176, 0.0292), (0.4499, 0.1256, 0.0), (0.4212, 0.1321, 0.0292), (0.4338, 0.07967, 0.0), (0.4074, 0.09253, 0.0292), (0.4082, 0.03965, 0.0), (0.3855, 0.05827, 0.0292), (0.3742, 0.006791, 0.0), (0.3564, 0.03012, 0.0292), (0.3332, -0.01778, 0.0), (0.321, 0.008959, 0.0292), (0.2863, -0.0331, 0.0), (0.2802, -0.004367, 0.0292), (0.2359, -0.03826, 0.0), (0.235, -0.009, 0.0292), (0.2017, -0.03689, 0.0), (0.2041, -0.007767, 0.0292), (0.1697, -0.03283, 0.0), (0.1747, -0.004032, 0.0292), (0.1389, -0.02592, 0.0), (0.1467, 0.002257, 0.0292), (0.1093, -0.01612, 0.0), (0.1198, 0.01115, 0.0292), (0.08069, -0.003399, 0.0), (0.09385, 0.02271, 0.0292), (0.05312, 0.0122, 0.0), (0.06864, 0.03697, 0.0292), (0.0148, 0.03868, 0.0), (0.044, 0.054, 0.0292), (0.0148, 0.2563, 0.0), (0.044, 0.178, 0.0292), (0.08724, 0.1727, 0.0), (0.0662, 0.1524, 0.0292), (0.1085, 0.1529, 0.0), (0.08983, 0.1304, 0.0292), (0.1305, 0.1368, 0.0), (0.1147, 0.1122, 0.0292), (0.1531, 0.1243, 0.0), (0.1408, 0.09781, 0.0292), (0.1763, 0.1154, 0.0), (0.1678, 0.08743, 0.0292), (0.1999, 0.1101, 0.0), (0.1956, 0.08113, 0.0292), (0.2237, 0.1083, 0.0), (0.224, 0.079, 0.0292), (0.2484, 0.1106, 0.0), (0.2541, 0.08177, 0.0292), (0.2677, 0.1164, 0.0), (0.2792, 0.0894, 0.0292), (0.2823, 0.1247, 0.0), (0.2996, 0.1009, 0.0292), (0.293, 0.1345, 0.0), (0.3152, 0.1152, 0.0292), (0.3003, 0.145, 0.0), (0.3263, 0.1313, 0.0292), (0.3043, 0.1555, 0.0), (0.3328, 0.1483, 0.0292), (0.3052, 0.1625, 0.0), (0.335, 0.165, 0.0292), (0.2928, 0.2034, 0.0), (0.3187, 0.2186, 0.0292), (0.2577, 0.2396, 0.0), (0.2765, 0.2621, 0.0292), (0.2031, 0.2761, 0.0), (0.2189, 0.3007, 0.0292), (0.1395, 0.3154, 0.0), (0.1561, 0.3395, 0.0292), (0.07768, 0.3628, 0.0), (0.09848, 0.3837, 0.0292), (0.02933, 0.4257, 0.0), (0.05634, 0.4385, 0.0292), (0.01044, 0.5072, 0.0), (0.04, 0.509, 0.0292), (0.01626, 0.5607, 0.0), (0.04491, 0.554, 0.0292), (0.03296, 0.607, 0.0), (0.05917, 0.5936, 0.0292), (0.06009, 0.6468, 0.0), (0.08211, 0.6272, 0.0292), (0.09643, 0.6786, 0.0), (0.113, 0.6543, 0.0292), (0.1405, 0.7016, 0.0), (0.1513, 0.6743, 0.0292), (0.191, 0.7156, 0.0), (0.1962, 0.6867, 0.0292), (0.2464, 0.7203, 0.0), (0.247, 0.691, 0.0292), (0.2718, 0.7191, 0.0), (0.2693, 0.69, 0.0292), (0.2966, 0.7159, 0.0), (0.2915, 0.6871, 0.0292), (0.3211, 0.7104, 0.0), (0.3135, 0.6822, 0.0292), (0.3453, 0.7028, 0.0), (0.3354, 0.6753, 0.0292), (0.3691, 0.6931, 0.0), (0.357, 0.6665, 0.0292), (0.3924, 0.6812, 0.0), (0.3782, 0.6557, 0.0292), (0.4282, 0.6594, 0.0), (0.399, 0.643, 0.0292), (0.4282, 0.4684, 0.0), (0.399, 0.532, 0.0292), (0.515, -0.23, -0.0292), (0.4858, -0.2592, 0.0), (0.515, 0.449, -0.0292), (0.4858, 0.4782, 0.0), (0.669, 0.449, -0.0292), (0.6701, 0.4782, 0.0), (0.7347, 0.4441, -0.0292), (0.7394, 0.4731, 0.0), (0.7909, 0.4297, -0.0292), (0.8013, 0.4572, 0.0), (0.8374, 0.4059, -0.0292), (0.8541, 0.4301, 0.0), (0.8741, 0.3729, -0.0292), (0.8966, 0.3919, 0.0), (0.9005, 0.3309, -0.0292), (0.9272, 0.3433, 0.0), (0.9166, 0.2802, -0.0292), (0.9454, 0.286, 0.0), (0.922, 0.221, -0.0292), (0.9513, 0.2208, 0.0), (0.9163, 0.1658, -0.0292), (0.9451, 0.1596, 0.0), (0.9001, 0.1164, -0.0292), (0.9267, 0.104, 0.0), (0.8741, 0.0738, -0.0292), (0.8973, 0.05566, 0.0), (0.8396, 0.03902, -0.0292), (0.8578, 0.01598, 0.0), (0.7974, 0.01298, -0.0292), (0.8098, -0.01364, 0.0), (0.7485, -0.003344, -0.0292), (0.7547, -0.03206, 0.0), (0.694, -0.009, -0.0292), (0.6951, -0.03825, 0.0), (0.6817, -0.008627, -0.0292), (0.6799, -0.03779, 0.0), (0.6694, -0.007484, -0.0292), (0.6658, -0.03647, 0.0), (0.6571, -0.005536, -0.0292), (0.6517, -0.03424, 0.0), (0.6446, -0.002749, -0.0292), (0.6374, -0.03107, 0.0), (0.6316, 0.0009125, -0.0292), (0.623, -0.02698, 0.0), (0.6182, 0.005484, -0.0292), (0.6082, -0.02196, 0.0), (0.604, 0.011, -0.0292), (0.6332, -0.0317, 0.0), (0.604, -0.23, -0.0292), (0.6332, -0.2592, 0.0), (0.4858, -0.2592, 0.0), (0.515, -0.23, 0.0292), (0.4858, 0.4782, 0.0), (0.515, 0.449, 0.0292), (0.6701, 0.4782, 0.0), (0.669, 0.449, 0.0292), (0.7394, 0.4731, 0.0), (0.7347, 0.4441, 0.0292), (0.8013, 0.4572, 0.0), (0.7909, 0.4297, 0.0292), (0.8541, 0.4301, 0.0), (0.8374, 0.4059, 0.0292), (0.8966, 0.3919, 0.0), (0.8741, 0.3729, 0.0292), (0.9272, 0.3433, 0.0), (0.9005, 0.3309, 0.0292), (0.9454, 0.286, 0.0), (0.9166, 0.2802, 0.0292), (0.9513, 0.2208, 0.0), (0.922, 0.221, 0.0292), (0.9451, 0.1596, 0.0), (0.9163, 0.1658, 0.0292), (0.9267, 0.104, 0.0), (0.9001, 0.1164, 0.0292), (0.8973, 0.05566, 0.0), (0.8741, 0.0738, 0.0292), (0.8578, 0.01598, 0.0), (0.8396, 0.03902, 0.0292), (0.8098, -0.01364, 0.0), (0.7974, 0.01298, 0.0292), (0.7547, -0.03206, 0.0), (0.7485, -0.003344, 0.0292), (0.6951, -0.03825, 0.0), (0.694, -0.009, 0.0292), (0.6799, -0.03779, 0.0), (0.6817, -0.008627, 0.0292), (0.6658, -0.03647, 0.0), (0.6694, -0.007484, 0.0292), (0.6517, -0.03424, 0.0), (0.6571, -0.005536, 0.0292), (0.6374, -0.03107, 0.0), (0.6446, -0.002749, 0.0292), (0.623, -0.02698, 0.0), (0.6316, 0.0009125, 0.0292), (0.6082, -0.02196, 0.0), (0.6182, 0.005484, 0.0292), (0.6332, -0.0317, 0.0), (0.604, 0.011, 0.0292), (0.6332, -0.2592, 0.0), (0.604, -0.23, 0.0292), (0.6157, 0.0858, -0.0292), (0.6268, 0.1128, 0.0), (0.6276, 0.08135, -0.0292), (0.637, 0.109, 0.0), (0.6396, 0.07767, -0.0292), (0.6473, 0.1059, 0.0), (0.6517, 0.07478, -0.0292), (0.6576, 0.1034, 0.0), (0.6638, 0.07269, -0.0292), (0.6678, 0.1016, 0.0), (0.6759, 0.07143, -0.0292), (0.678, 0.1006, 0.0), (0.688, 0.071, -0.0292), (0.6869, 0.1003, 0.0), (0.7221, 0.0748, -0.0292), (0.7154, 0.1034, 0.0), (0.7526, 0.08572, -0.0292), (0.7396, 0.1121, 0.0), (0.7791, 0.103, -0.0292), (0.7603, 0.1256, 0.0), (0.8009, 0.126, -0.0292), (0.7773, 0.1437, 0.0), (0.8172, 0.154, -0.0292), (0.7903, 0.1659, 0.0), (0.8274, 0.1862, -0.0292), (0.7987, 0.1922, 0.0), (0.831, 0.222, -0.0292), (0.8017, 0.2223, 0.0), (0.828, 0.2594, -0.0292), (0.7991, 0.2543, 0.0), (0.819, 0.2918, -0.0292), (0.7918, 0.2807, 0.0), (0.8041, 0.3189, -0.0292), (0.7804, 0.3014, 0.0), (0.7832, 0.3404, -0.0292), (0.765, 0.3172, 0.0), (0.7564, 0.3561, -0.0292), (0.7447, 0.3291, 0.0), (0.7236, 0.3657, -0.0292), (0.7182, 0.3369, 0.0), (0.685, 0.369, -0.0292), (0.6838, 0.3398, 0.0), (0.604, 0.369, -0.0292), (0.6332, 0.3398, 0.0), (0.604, 0.091, -0.0292), (0.6332, 0.11, 0.0), (0.6268, 0.1128, 0.0), (0.6157, 0.0858, 0.0292), (0.637, 0.109, 0.0), (0.6276, 0.08135, 0.0292), (0.6473, 0.1059, 0.0), (0.6396, 0.07767, 0.0292), (0.6576, 0.1034, 0.0), (0.6517, 0.07478, 0.0292), (0.6678, 0.1016, 0.0), (0.6638, 0.07269, 0.0292), (0.678, 0.1006, 0.0), (0.6759, 0.07143, 0.0292), (0.6869, 0.1003, 0.0), (0.688, 0.071, 0.0292), (0.7154, 0.1034, 0.0), (0.7221, 0.0748, 0.0292), (0.7396, 0.1121, 0.0), (0.7526, 0.08572, 0.0292), (0.7603, 0.1256, 0.0), (0.7791, 0.103, 0.0292), (0.7773, 0.1437, 0.0), (0.8009, 0.126, 0.0292), (0.7903, 0.1659, 0.0), (0.8172, 0.154, 0.0292), (0.7987, 0.1922, 0.0), (0.8274, 0.1862, 0.0292), (0.8017, 0.2223, 0.0), (0.831, 0.222, 0.0292), (0.7991, 0.2543, 0.0), (0.828, 0.2594, 0.0292), (0.7918, 0.2807, 0.0), (0.819, 0.2918, 0.0292), (0.7804, 0.3014, 0.0), (0.8041, 0.3189, 0.0292), (0.765, 0.3172, 0.0), (0.7832, 0.3404, 0.0292), (0.7447, 0.3291, 0.0), (0.7564, 0.3561, 0.0292), (0.7182, 0.3369, 0.0), (0.7236, 0.3657, 0.0292), (0.6838, 0.3398, 0.0), (0.685, 0.369, 0.0292), (0.6332, 0.3398, 0.0), (0.604, 0.369, 0.0292), (0.6332, 0.11, 0.0), (0.604, 0.091, 0.0292), (1.468, 0.1711, -0.0292), (1.497, 0.1649, 0.0), (1.451, 0.1197, -0.0292), (1.478, 0.1072, 0.0), (1.424, 0.07571, -0.0292), (1.447, 0.0573, 0.0), (1.387, 0.03996, -0.0292), (1.405, 0.01662, 0.0), (1.342, 0.01334, -0.0292), (1.354, -0.01348, 0.0), (1.29, -0.003268, -0.0292), (1.296, -0.03203, 0.0), (1.231, -0.009, -0.0292), (1.231, -0.03835, 0.0), (1.174, -0.003058, -0.0292), (1.168, -0.03176, 0.0), (1.124, 0.01404, -0.0292), (1.111, -0.01255, 0.0), (1.08, 0.04122, -0.0292), (1.061, 0.0182, 0.0), (1.044, 0.07739, -0.0292), (1.021, 0.05923, 0.0), (1.017, 0.1215, -0.0292), (0.9902, 0.1091, 0.0), (0.9999, 0.1724, -0.0292), (0.9712, 0.1662, 0.0), (0.994, 0.229, -0.0292), (0.9646, 0.2292, 0.0), (1.0, 0.2823, -0.0292), (0.9715, 0.289, 0.0), (1.018, 0.3308, -0.0292), (0.9912, 0.3439, 0.0), (1.045, 0.3733, -0.0292), (1.022, 0.392, 0.0), (1.081, 0.4085, -0.0292), (1.064, 0.4317, 0.0), (1.125, 0.4352, -0.0292), (1.113, 0.4618, 0.0), (1.176, 0.4521, -0.0292), (1.169, 0.4808, 0.0), (1.231, 0.458, -0.0292), (1.231, 0.4874, 0.0), (1.289, 0.4523, -0.0292), (1.295, 0.4811, 0.0), (1.341, 0.4359, -0.0292), (1.353, 0.4627, 0.0), (1.386, 0.4097, -0.0292), (1.403, 0.4333, 0.0), (1.423, 0.375, -0.0292), (1.445, 0.3938, 0.0), (1.45, 0.3326, -0.0292), (1.477, 0.3456, 0.0), (1.468, 0.2836, -0.0292), (1.497, 0.2902, 0.0), (1.474, 0.229, -0.0292), (1.503, 0.2291, 0.0), (1.497, 0.1649, 0.0), (1.468, 0.1711, 0.0292), (1.478, 0.1072, 0.0), (1.451, 0.1197, 0.0292), (1.447, 0.0573, 0.0), (1.424, 0.07571, 0.0292), (1.405, 0.01662, 0.0), (1.387, 0.03996, 0.0292), (1.354, -0.01348, 0.0), (1.342, 0.01334, 0.0292), (1.296, -0.03203, 0.0), (1.29, -0.003268, 0.0292), (1.231, -0.03835, 0.0), (1.231, -0.009, 0.0292), (1.168, -0.03176, 0.0), (1.174, -0.003058, 0.0292), (1.111, -0.01255, 0.0), (1.124, 0.01404, 0.0292), (1.061, 0.0182, 0.0), (1.08, 0.04122, 0.0292), (1.021, 0.05923, 0.0), (1.044, 0.07739, 0.0292), (0.9902, 0.1091, 0.0), (1.017, 0.1215, 0.0292), (0.9712, 0.1662, 0.0), (0.9999, 0.1724, 0.0292), (0.9646, 0.2292, 0.0), (0.994, 0.229, 0.0292), (0.9715, 0.289, 0.0), (1.0, 0.2823, 0.0292), (0.9912, 0.3439, 0.0), (1.018, 0.3308, 0.0292), (1.022, 0.392, 0.0), (1.045, 0.3733, 0.0292), (1.064, 0.4317, 0.0), (1.081, 0.4085, 0.0292), (1.113, 0.4618, 0.0), (1.125, 0.4352, 0.0292), (1.169, 0.4808, 0.0), (1.176, 0.4521, 0.0292), (1.231, 0.4874, 0.0), (1.231, 0.458, 0.0292), (1.295, 0.4811, 0.0), (1.289, 0.4523, 0.0292), (1.353, 0.4627, 0.0), (1.341, 0.4359, 0.0292), (1.403, 0.4333, 0.0), (1.386, 0.4097, 0.0292), (1.445, 0.3938, 0.0), (1.423, 0.375, 0.0292), (1.477, 0.3456, 0.0), (1.45, 0.3326, 0.0292), (1.497, 0.2902, 0.0), (1.468, 0.2836, 0.0292), (1.503, 0.2291, 0.0), (1.474, 0.229, 0.0292), (1.089, 0.1903, -0.0292), (1.117, 0.1959, 0.0), (1.099, 0.1561, -0.0292), (1.126, 0.1675, 0.0), (1.115, 0.1269, -0.0292), (1.139, 0.1442, 0.0), (1.137, 0.1033, -0.0292), (1.156, 0.1257, 0.0), (1.164, 0.08571, -0.0292), (1.177, 0.1121, 0.0), (1.195, 0.07477, -0.0292), (1.201, 0.1034, 0.0), (1.23, 0.071, -0.0292), (1.23, 0.1003, 0.0), (1.268, 0.07461, -0.0292), (1.262, 0.1034, 0.0), (1.301, 0.08516, -0.0292), (1.289, 0.1119, 0.0), (1.33, 0.1023, -0.0292), (1.311, 0.1253, 0.0), (1.352, 0.1255, -0.0292), (1.329, 0.1433, 0.0), (1.369, 0.1545, -0.0292), (1.342, 0.1661, 0.0), (1.379, 0.1888, -0.0292), (1.351, 0.1943, 0.0), (1.383, 0.228, -0.0292), (1.354, 0.2278, 0.0), (1.379, 0.2637, -0.0292), (1.351, 0.2574, 0.0), (1.368, 0.2958, -0.0292), (1.342, 0.2831, 0.0), (1.351, 0.3236, -0.0292), (1.328, 0.3051, 0.0), (1.328, 0.3464, -0.0292), (1.31, 0.3231, 0.0), (1.299, 0.3635, -0.0292), (1.287, 0.3368, 0.0), (1.266, 0.3743, -0.0292), (1.26, 0.3455, 0.0), (1.23, 0.378, -0.0292), (1.23, 0.3486, 0.0), (1.196, 0.3743, -0.0292), (1.202, 0.3456, 0.0), (1.165, 0.3635, -0.0292), (1.177, 0.337, 0.0), (1.138, 0.3464, -0.0292), (1.156, 0.3236, 0.0), (1.116, 0.3237, -0.0292), (1.139, 0.3058, 0.0), (1.099, 0.2961, -0.0292), (1.126, 0.2839, 0.0), (1.089, 0.2643, -0.0292), (1.117, 0.2582, 0.0), (1.085, 0.229, -0.0292), (1.114, 0.2288, 0.0), (1.117, 0.1959, 0.0), (1.089, 0.1903, 0.0292), (1.126, 0.1675, 0.0), (1.099, 0.1561, 0.0292), (1.139, 0.1442, 0.0), (1.115, 0.1269, 0.0292), (1.156, 0.1257, 0.0), (1.137, 0.1033, 0.0292), (1.177, 0.1121, 0.0), (1.164, 0.08571, 0.0292), (1.201, 0.1034, 0.0), (1.195, 0.07477, 0.0292), (1.23, 0.1003, 0.0), (1.23, 0.071, 0.0292), (1.262, 0.1034, 0.0), (1.268, 0.07461, 0.0292), (1.289, 0.1119, 0.0), (1.301, 0.08516, 0.0292), (1.311, 0.1253, 0.0), (1.33, 0.1023, 0.0292), (1.329, 0.1433, 0.0), (1.352, 0.1255, 0.0292), (1.342, 0.1661, 0.0), (1.369, 0.1545, 0.0292), (1.351, 0.1943, 0.0), (1.379, 0.1888, 0.0292), (1.354, 0.2278, 0.0), (1.383, 0.228, 0.0292), (1.351, 0.2574, 0.0), (1.379, 0.2637, 0.0292), (1.342, 0.2831, 0.0), (1.368, 0.2958, 0.0292), (1.328, 0.3051, 0.0), (1.351, 0.3236, 0.0292), (1.31, 0.3231, 0.0), (1.328, 0.3464, 0.0292), (1.287, 0.3368, 0.0), (1.299, 0.3635, 0.0292), (1.26, 0.3455, 0.0), (1.266, 0.3743, 0.0292), (1.23, 0.3486, 0.0), (1.23, 0.378, 0.0292), (1.202, 0.3456, 0.0), (1.196, 0.3743, 0.0292), (1.177, 0.337, 0.0), (1.165, 0.3635, 0.0292), (1.156, 0.3236, 0.0), (1.138, 0.3464, 0.0292), (1.139, 0.3058, 0.0), (1.116, 0.3237, 0.0292), (1.126, 0.2839, 0.0), (1.099, 0.2961, 0.0292), (1.117, 0.2582, 0.0), (1.089, 0.2643, 0.0292), (1.114, 0.2288, 0.0), (1.085, 0.229, 0.0292), (1.819, 0.449, -0.0292), (1.848, 0.4782, 0.0), (1.819, 0.369, -0.0292), (1.848, 0.3398, 0.0), (1.677, 0.369, -0.0292), (1.706, 0.3398, 0.0), (1.677, 0.139, -0.0292), (1.706, 0.1406, 0.0), (1.679, 0.1185, -0.0292), (1.708, 0.1252, 0.0), (1.685, 0.1023, -0.0292), (1.711, 0.1161, 0.0), (1.694, 0.08999, -0.0292), (1.715, 0.1101, 0.0), (1.705, 0.08108, -0.0292), (1.721, 0.1058, 0.0), (1.717, 0.07521, -0.0292), (1.727, 0.1027, 0.0), (1.729, 0.07199, -0.0292), (1.734, 0.1009, 0.0), (1.741, 0.071, -0.0292), (1.742, 0.1003, 0.0), (1.755, 0.07167, -0.0292), (1.752, 0.1008, 0.0), (1.769, 0.07369, -0.0292), (1.763, 0.1024, 0.0), (1.783, 0.07706, -0.0292), (1.775, 0.1052, 0.0), (1.797, 0.08178, -0.0292), (1.787, 0.1092, 0.0), (1.812, 0.08784, -0.0292), (1.8, 0.1144, 0.0), (1.827, 0.09524, -0.0292), (1.813, 0.121, 0.0), (1.842, 0.104, -0.0292), (1.871, 0.1544, 0.0), (1.842, 0.021, -0.0292), (1.871, 0.002844, 0.0), (1.828, 0.01399, -0.0292), (1.84, -0.01267, 0.0), (1.812, 0.007618, -0.0292), (1.822, -0.01977, 0.0), (1.796, 0.002055, -0.0292), (1.804, -0.02588, 0.0), (1.779, -0.002545, -0.0292), (1.786, -0.03092, 0.0), (1.763, -0.006026, -0.0292), (1.768, -0.03478, 0.0), (1.747, -0.00823, -0.0292), (1.75, -0.03731, 0.0), (1.734, -0.009, -0.0292), (1.733, -0.03828, 0.0), (1.695, -0.00544, -0.0292), (1.69, -0.03423, 0.0), (1.663, 0.004784, -0.0292), (1.651, -0.02203, 0.0), (1.636, 0.02099, -0.0292), (1.617, -0.002054, 0.0), (1.615, 0.0425, -0.0292), (1.591, 0.0248, 0.0), (1.6, 0.06862, -0.0292), (1.573, 0.05704, 0.0), (1.591, 0.09869, -0.0292), (1.562, 0.09314, 0.0), (1.588, 0.132, -0.0292), (1.559, 0.1307, 0.0), (1.588, 0.369, -0.0292), (1.559, 0.3398, 0.0), (1.51, 0.369, -0.0292), (1.481, 0.3398, 0.0), (1.51, 0.379, -0.0292), (1.481, 0.3913, 0.0), (1.677, 0.542, -0.0292), (1.706, 0.6113, 0.0), (1.677, 0.449, -0.0292), (1.706, 0.4782, 0.0), (1.848, 0.4782, 0.0), (1.819, 0.449, 0.0292), (1.848, 0.3398, 0.0), (1.819, 0.369, 0.0292), (1.706, 0.3398, 0.0), (1.677, 0.369, 0.0292), (1.706, 0.1406, 0.0), (1.677, 0.139, 0.0292), (1.708, 0.1252, 0.0), (1.679, 0.1185, 0.0292), (1.711, 0.1161, 0.0), (1.685, 0.1023, 0.0292), (1.715, 0.1101, 0.0), (1.694, 0.08999, 0.0292), (1.721, 0.1058, 0.0), (1.705, 0.08108, 0.0292), (1.727, 0.1027, 0.0), (1.717, 0.07521, 0.0292), (1.734, 0.1009, 0.0), (1.729, 0.07199, 0.0292), (1.742, 0.1003, 0.0), (1.741, 0.071, 0.0292), (1.752, 0.1008, 0.0), (1.755, 0.07167, 0.0292), (1.763, 0.1024, 0.0), (1.769, 0.07369, 0.0292), (1.775, 0.1052, 0.0), (1.783, 0.07706, 0.0292), (1.787, 0.1092, 0.0), (1.797, 0.08178, 0.0292), (1.8, 0.1144, 0.0), (1.812, 0.08784, 0.0292), (1.813, 0.121, 0.0), (1.827, 0.09524, 0.0292), (1.871, 0.1544, 0.0), (1.842, 0.104, 0.0292), (1.871, 0.002844, 0.0), (1.842, 0.021, 0.0292), (1.84, -0.01267, 0.0), (1.828, 0.01399, 0.0292), (1.822, -0.01977, 0.0), (1.812, 0.007618, 0.0292), (1.804, -0.02588, 0.0), (1.796, 0.002055, 0.0292), (1.786, -0.03092, 0.0), (1.779, -0.002545, 0.0292), (1.768, -0.03478, 0.0), (1.763, -0.006026, 0.0292), (1.75, -0.03731, 0.0), (1.747, -0.00823, 0.0292), (1.733, -0.03828, 0.0), (1.734, -0.009, 0.0292), (1.69, -0.03423, 0.0), (1.695, -0.00544, 0.0292), (1.651, -0.02203, 0.0), (1.663, 0.004784, 0.0292), (1.617, -0.002054, 0.0), (1.636, 0.02099, 0.0292), (1.591, 0.0248, 0.0), (1.615, 0.0425, 0.0292), (1.573, 0.05704, 0.0), (1.6, 0.06862, 0.0292), (1.562, 0.09314, 0.0), (1.591, 0.09869, 0.0292), (1.559, 0.1307, 0.0), (1.588, 0.132, 0.0292), (1.559, 0.3398, 0.0), (1.588, 0.369, 0.0292), (1.481, 0.3398, 0.0), (1.51, 0.369, 0.0292), (1.481, 0.3913, 0.0), (1.51, 0.379, 0.0292), (1.706, 0.6113, 0.0), (1.677, 0.542, 0.0292), (1.706, 0.4782, 0.0), (1.677, 0.449, 0.0292), (1.908, 1.276e-09, -0.0292), (1.879, -0.0292, 0.0), (1.908, 0.449, -0.0292), (1.879, 0.4782, 0.0), (1.997, 0.449, -0.0292), (2.026, 0.4782, 0.0), (1.997, 1.276e-09, -0.0292), (2.026, -0.0292, 0.0), (1.879, -0.0292, 0.0), (1.908, 1.276e-09, 0.0292), (1.879, 0.4782, 0.0), (1.908, 0.449, 0.0292), (2.026, 0.4782, 0.0), (1.997, 0.449, 0.0292), (2.026, -0.0292, 0.0), (1.997, 1.276e-09, 0.0292), (1.941, 0.5334, -0.0292), (1.934, 0.5048, 0.0), (1.93, 0.5374, -0.0292), (1.917, 0.5111, 0.0), (1.92, 0.5437, -0.0292), (1.902, 0.5208, 0.0), (1.912, 0.552, -0.0292), (1.889, 0.5336, 0.0), (1.905, 0.5618, -0.0292), (1.879, 0.5488, 0.0), (1.901, 0.5729, -0.0292), (1.873, 0.5662, 0.0), (1.9, 0.585, -0.0292), (1.871, 0.585, 0.0), (1.901, 0.5971, -0.0292), (1.873, 0.6038, 0.0), (1.905, 0.6082, -0.0292), (1.879, 0.6212, 0.0), (1.912, 0.618, -0.0292), (1.889, 0.6364, 0.0), (1.92, 0.6263, -0.0292), (1.902, 0.6492, 0.0), (1.93, 0.6326, -0.0292), (1.917, 0.6589, 0.0), (1.941, 0.6366, -0.0292), (1.934, 0.6652, 0.0), (1.953, 0.638, -0.0292), (1.953, 0.6674, 0.0), (1.965, 0.6366, -0.0292), (1.972, 0.6652, 0.0), (1.976, 0.6326, -0.0292), (1.989, 0.6589, 0.0), (1.986, 0.6263, -0.0292), (2.004, 0.6492, 0.0), (1.994, 0.618, -0.0292), (2.017, 0.6364, 0.0), (2.001, 0.6082, -0.0292), (2.027, 0.6212, 0.0), (2.005, 0.5971, -0.0292), (2.033, 0.6038, 0.0), (2.006, 0.585, -0.0292), (2.035, 0.585, 0.0), (2.005, 0.5729, -0.0292), (2.033, 0.5662, 0.0), (2.001, 0.5618, -0.0292), (2.027, 0.5488, 0.0), (1.994, 0.552, -0.0292), (2.017, 0.5336, 0.0), (1.986, 0.5437, -0.0292), (2.004, 0.5208, 0.0), (1.976, 0.5374, -0.0292), (1.989, 0.5111, 0.0), (1.965, 0.5334, -0.0292), (1.972, 0.5048, 0.0), (1.953, 0.532, -0.0292), (1.953, 0.5026, 0.0), (1.934, 0.5048, 0.0), (1.941, 0.5334, 0.0292), (1.917, 0.5111, 0.0), (1.93, 0.5374, 0.0292), (1.902, 0.5208, 0.0), (1.92, 0.5437, 0.0292), (1.889, 0.5336, 0.0), (1.912, 0.552, 0.0292), (1.879, 0.5488, 0.0), (1.905, 0.5618, 0.0292), (1.873, 0.5662, 0.0), (1.901, 0.5729, 0.0292), (1.871, 0.585, 0.0), (1.9, 0.585, 0.0292), (1.873, 0.6038, 0.0), (1.901, 0.5971, 0.0292), (1.879, 0.6212, 0.0), (1.905, 0.6082, 0.0292), (1.889, 0.6364, 0.0), (1.912, 0.618, 0.0292), (1.902, 0.6492, 0.0), (1.92, 0.6263, 0.0292), (1.917, 0.6589, 0.0), (1.93, 0.6326, 0.0292), (1.934, 0.6652, 0.0), (1.941, 0.6366, 0.0292), (1.953, 0.6674, 0.0), (1.953, 0.638, 0.0292), (1.972, 0.6652, 0.0), (1.965, 0.6366, 0.0292), (1.989, 0.6589, 0.0), (1.976, 0.6326, 0.0292), (2.004, 0.6492, 0.0), (1.986, 0.6263, 0.0292), (2.017, 0.6364, 0.0), (1.994, 0.618, 0.0292), (2.027, 0.6212, 0.0), (2.001, 0.6082, 0.0292), (2.033, 0.6038, 0.0), (2.005, 0.5971, 0.0292), (2.035, 0.585, 0.0), (2.006, 0.585, 0.0292), (2.033, 0.5662, 0.0), (2.005, 0.5729, 0.0292), (2.027, 0.5488, 0.0), (2.001, 0.5618, 0.0292), (2.017, 0.5336, 0.0), (1.994, 0.552, 0.0292), (2.004, 0.5208, 0.0), (1.986, 0.5437, 0.0292), (1.989, 0.5111, 0.0), (1.976, 0.5374, 0.0292), (1.972, 0.5048, 0.0), (1.965, 0.5334, 0.0292), (1.953, 0.5026, 0.0), (1.953, 0.532, 0.0292), (2.352, 0.5973, -0.0292), (2.342, 0.5698, 0.0), (2.346, 0.5992, -0.0292), (2.338, 0.5713, 0.0), (2.341, 0.6007, -0.0292), (2.334, 0.5723, 0.0), (2.336, 0.6017, -0.0292), (2.331, 0.5729, 0.0), (2.33, 0.6025, -0.0292), (2.327, 0.5734, 0.0), (2.324, 0.6029, -0.0292), (2.323, 0.5737, 0.0), (2.318, 0.603, -0.0292), (2.319, 0.5738, 0.0), (2.29, 0.6005, -0.0292), (2.296, 0.5717, 0.0), (2.268, 0.5931, -0.0292), (2.281, 0.5667, 0.0), (2.25, 0.581, -0.0292), (2.271, 0.5596, 0.0), (2.238, 0.5647, -0.0292), (2.263, 0.5499, 0.0), (2.229, 0.5442, -0.0292), (2.257, 0.5357, 0.0), (2.224, 0.5199, -0.0292), (2.254, 0.5163, 0.0), (2.223, 0.492, -0.0292), (2.252, 0.4912, 0.0), (2.223, 0.449, -0.0292), (2.252, 0.4782, 0.0), (2.304, 0.449, -0.0292), (2.333, 0.4782, 0.0), (2.304, 0.369, -0.0292), (2.333, 0.3398, 0.0), (2.223, 0.369, -0.0292), (2.252, 0.3398, 0.0), (2.223, 1.276e-09, -0.0292), (2.252, -0.0292, 0.0), (2.134, 1.276e-09, -0.0292), (2.105, -0.0292, 0.0), (2.134, 0.369, -0.0292), (2.105, 0.3398, 0.0), (2.071, 0.369, -0.0292), (2.042, 0.3398, 0.0), (2.071, 0.449, -0.0292), (2.042, 0.4782, 0.0), (2.134, 0.449, -0.0292), (2.105, 0.4782, 0.0), (2.134, 0.482, -0.0292), (2.105, 0.4825, 0.0), (2.135, 0.517, -0.0292), (2.106, 0.5193, 0.0), (2.139, 0.5471, -0.0292), (2.11, 0.5523, 0.0), (2.145, 0.5729, -0.0292), (2.117, 0.5814, 0.0), (2.153, 0.5953, -0.0292), (2.127, 0.6074, 0.0), (2.164, 0.6147, -0.0292), (2.139, 0.6303, 0.0), (2.177, 0.6321, -0.0292), (2.154, 0.6505, 0.0), (2.191, 0.648, -0.0292), (2.171, 0.6689, 0.0), (2.208, 0.663, -0.0292), (2.191, 0.6864, 0.0), (2.227, 0.6752, -0.0292), (2.213, 0.7011, 0.0), (2.248, 0.6843, -0.0292), (2.239, 0.7121, 0.0), (2.271, 0.6898, -0.0292), (2.267, 0.7188, 0.0), (2.297, 0.6915, -0.0292), (2.298, 0.7208, 0.0), (2.326, 0.689, -0.0292), (2.331, 0.718, 0.0), (2.358, 0.682, -0.0292), (2.387, 0.7054, 0.0), (2.358, 0.595, -0.0292), (2.387, 0.5526, 0.0), (2.342, 0.5698, 0.0), (2.352, 0.5973, 0.0292), (2.338, 0.5713, 0.0), (2.346, 0.5992, 0.0292), (2.334, 0.5723, 0.0), (2.341, 0.6007, 0.0292), (2.331, 0.5729, 0.0), (2.336, 0.6017, 0.0292), (2.327, 0.5734, 0.0), (2.33, 0.6025, 0.0292), (2.323, 0.5737, 0.0), (2.324, 0.6029, 0.0292), (2.319, 0.5738, 0.0), (2.318, 0.603, 0.0292), (2.296, 0.5717, 0.0), (2.29, 0.6005, 0.0292), (2.281, 0.5667, 0.0), (2.268, 0.5931, 0.0292), (2.271, 0.5596, 0.0), (2.25, 0.581, 0.0292), (2.263, 0.5499, 0.0), (2.238, 0.5647, 0.0292), (2.257, 0.5357, 0.0), (2.229, 0.5442, 0.0292), (2.254, 0.5163, 0.0), (2.224, 0.5199, 0.0292), (2.252, 0.4912, 0.0), (2.223, 0.492, 0.0292), (2.252, 0.4782, 0.0), (2.223, 0.449, 0.0292), (2.333, 0.4782, 0.0), (2.304, 0.449, 0.0292), (2.333, 0.3398, 0.0), (2.304, 0.369, 0.0292), (2.252, 0.3398, 0.0), (2.223, 0.369, 0.0292), (2.252, -0.0292, 0.0), (2.223, 1.276e-09, 0.0292), (2.105, -0.0292, 0.0), (2.134, 1.276e-09, 0.0292), (2.105, 0.3398, 0.0), (2.134, 0.369, 0.0292), (2.042, 0.3398, 0.0), (2.071, 0.369, 0.0292), (2.042, 0.4782, 0.0), (2.071, 0.449, 0.0292), (2.105, 0.4782, 0.0), (2.134, 0.449, 0.0292), (2.105, 0.4825, 0.0), (2.134, 0.482, 0.0292), (2.106, 0.5193, 0.0), (2.135, 0.517, 0.0292), (2.11, 0.5523, 0.0), (2.139, 0.5471, 0.0292), (2.117, 0.5814, 0.0), (2.145, 0.5729, 0.0292), (2.127, 0.6074, 0.0), (2.153, 0.5953, 0.0292), (2.139, 0.6303, 0.0), (2.164, 0.6147, 0.0292), (2.154, 0.6505, 0.0), (2.177, 0.6321, 0.0292), (2.171, 0.6689, 0.0), (2.191, 0.648, 0.0292), (2.191, 0.6864, 0.0), (2.208, 0.663, 0.0292), (2.213, 0.7011, 0.0), (2.227, 0.6752, 0.0292), (2.239, 0.7121, 0.0), (2.248, 0.6843, 0.0292), (2.267, 0.7188, 0.0), (2.271, 0.6898, 0.0292), (2.298, 0.7208, 0.0), (2.297, 0.6915, 0.0292), (2.331, 0.718, 0.0), (2.326, 0.689, 0.0292), (2.387, 0.7054, 0.0), (2.358, 0.682, 0.0292), (2.387, 0.5526, 0.0), (2.358, 0.595, 0.0292), (2.333, -0.23, -0.0292), (2.287, -0.2592, 0.0), (2.486, 0.096, -0.0292), (2.454, 0.09569, 0.0), (2.312, 0.449, -0.0292), (2.265, 0.4782, 0.0), (2.413, 0.449, -0.0292), (2.431, 0.4782, 0.0), (2.534, 0.196, -0.0292), (2.533, 0.2648, 0.0), (2.65, 0.449, -0.0292), (2.631, 0.4782, 0.0), (2.75, 0.449, -0.0292), (2.796, 0.4782, 0.0), (2.432, -0.23, -0.0292), (2.451, -0.2592, 0.0), (2.287, -0.2592, 0.0), (2.333, -0.23, 0.0292), (2.454, 0.09569, 0.0), (2.486, 0.096, 0.0292), (2.265, 0.4782, 0.0), (2.312, 0.449, 0.0292), (2.431, 0.4782, 0.0), (2.413, 0.449, 0.0292), (2.533, 0.2648, 0.0), (2.534, 0.196, 0.0292), (2.631, 0.4782, 0.0), (2.65, 0.449, 0.0292), (2.796, 0.4782, 0.0), (2.75, 0.449, 0.0292), (2.451, -0.2592, 0.0), (2.432, -0.23, 0.0292)], [], [(1, 3, 2), (1, 4, 3), (4, 6, 5), (4, 7, 6), (1, 7, 4), (0, 7, 1), (43, 45, 44), (42, 45, 43), (42, 46, 45), (41, 46, 42), (41, 47, 46), (40, 47, 41), (39, 9, 40), (9, 8, 40), (8, 47, 40), (38, 11, 39), (11, 10, 39), (10, 9, 39), (37, 12, 38), (12, 11, 38), (36, 14, 37), (14, 13, 37), (13, 12, 37), (36, 15, 14), (36, 16, 15), (35, 16, 36), (35, 17, 16), (35, 18, 17), (34, 18, 35), (34, 19, 18), (33, 19, 34), (33, 20, 19), (33, 21, 20), (32, 21, 33), (32, 22, 21), (31, 22, 32), (29, 31, 30), (29, 22, 31), (29, 23, 22), (29, 24, 23), (28, 24, 29), (27, 25, 28), (25, 24, 28), (27, 26, 25), (64, 66, 65), (64, 67, 66), (63, 67, 64), (63, 68, 67), (62, 68, 63), (62, 69, 68), (61, 69, 62), (61, 70, 69), (60, 70, 61), (60, 71, 70), (59, 71, 60), (59, 72, 71), (58, 72, 59), (57, 72, 58), (57, 73, 72), (57, 74, 73), (56, 74, 57), (56, 75, 74), (55, 75, 56), (55, 76, 75), (54, 76, 55), (54, 77, 76), (53, 77, 54), (53, 78, 77), (52, 78, 53), (52, 79, 78), (48, 50, 49), (48, 51, 50), (115, 117, 116), (115, 80, 117), (115, 81, 80), (114, 81, 115), (113, 81, 114), (112, 82, 113), (82, 81, 113), (112, 83, 82), (112, 84, 83), (111, 84, 112), (111, 85, 84), (96, 98, 97), (111, 86, 85), (110, 86, 111), (95, 98, 96), (110, 87, 86), (94, 98, 95), (93, 98, 94), (110, 88, 87), (92, 98, 93), (110, 89, 88), (91, 98, 92), (110, 90, 89), (90, 98, 91), (110, 98, 90), (109, 98, 110), (108, 98, 109), (108, 99, 98), (107, 99, 108), (107, 100, 99), (107, 101, 100), (106, 101, 107), (106, 102, 101), (106, 103, 102), (105, 103, 106), (105, 104, 103), (137, 139, 138), (137, 140, 139), (136, 140, 137), (136, 141, 140), (135, 141, 136), (135, 142, 141), (134, 166, 135), (166, 142, 135), (134, 167, 166), (165, 142, 166), (165, 143, 142), (134, 168, 167), (164, 143, 165), (133, 168, 134), (133, 169, 168), (163, 143, 164), (133, 170, 169), (162, 143, 163), (162, 144, 143), (132, 170, 133), (132, 171, 170), (161, 144, 162), (132, 172, 171), (160, 144, 161), (160, 145, 144), (131, 172, 132), (131, 173, 172), (159, 145, 160), (130, 173, 131), (130, 146, 173), (159, 118, 145), (158, 118, 159), (130, 147, 146), (157, 118, 158), (129, 147, 130), (157, 119, 118), (129, 148, 147), (156, 119, 157), (129, 149, 148), (155, 119, 156), (128, 149, 129), (155, 120, 119), (128, 150, 149), (154, 120, 155), (128, 151, 150), (153, 120, 154), (127, 151, 128), (153, 121, 120), (127, 152, 151), (152, 121, 153), (127, 121, 152), (126, 121, 127), (126, 122, 121), (125, 122, 126), (125, 123, 122), (124, 123, 125), (174, 220, 175), (220, 176, 175), (220, 177, 176), (220, 178, 177), (220, 179, 178), (220, 180, 179), (220, 219, 180), (219, 218, 180), (218, 181, 180), (174, 221, 220), (217, 181, 218), (216, 181, 217), (215, 181, 216), (215, 182, 181), (214, 182, 215), (213, 182, 214), (213, 183, 182), (212, 183, 213), (211, 183, 212), (211, 184, 183), (210, 184, 211), (210, 185, 184), (209, 185, 210), (208, 185, 209), (208, 186, 185), (207, 186, 208), (174, 199, 221), (174, 200, 199), (206, 186, 207), (174, 197, 200), (197, 201, 200), (197, 202, 201), (205, 186, 206), (197, 203, 202), (205, 187, 186), (197, 204, 203), (197, 205, 204), (197, 187, 205), (197, 188, 187), (197, 189, 188), (174, 198, 197), (196, 189, 197), (195, 189, 196), (194, 189, 195), (193, 189, 194), (193, 190, 189), (192, 190, 193), (191, 190, 192), (284, 286, 285), (284, 287, 286), (284, 288, 287), (283, 288, 284), (283, 289, 288), (283, 290, 289), (282, 290, 283), (282, 291, 290), (282, 292, 291), (281, 292, 282), (281, 227, 292), (227, 226, 292), (226, 225, 292), (225, 224, 292), (224, 223, 292), (223, 222, 292), (222, 293, 292), (280, 228, 281), (228, 227, 281), (280, 229, 228), (280, 230, 229), (280, 231, 230), (279, 231, 280), (279, 232, 231), (279, 233, 232), (279, 234, 233), (278, 234, 279), (278, 235, 234), (278, 236, 235), (277, 236, 278), (277, 237, 236), (276, 237, 277), (276, 238, 237), (276, 239, 238), (275, 239, 276), (275, 240, 239), (274, 240, 275), (274, 241, 240), (273, 241, 274), (272, 241, 273), (272, 242, 241), (271, 242, 272), (256, 258, 257), (271, 243, 242), (270, 243, 271), (256, 259, 258), (269, 243, 270), (269, 244, 243), (268, 244, 269), (256, 260, 259), (267, 244, 268), (256, 261, 260), (266, 244, 267), (256, 262, 261), (266, 245, 244), (265, 245, 266), (256, 263, 262), (264, 245, 265), (256, 264, 263), (256, 245, 264), (256, 246, 245), (255, 246, 256), (254, 246, 255), (254, 247, 246), (253, 247, 254), (252, 247, 253), (252, 248, 247), (251, 248, 252), (250, 248, 251), (250, 249, 248), (297, 295, 296), (298, 295, 297), (300, 298, 299), (301, 298, 300), (301, 295, 298), (301, 294, 295), (339, 337, 338), (339, 336, 337), (340, 336, 339), (340, 335, 336), (341, 335, 340), (341, 334, 335), (303, 333, 334), (302, 303, 334), (341, 302, 334), (305, 332, 333), (304, 305, 333), (303, 304, 333), (306, 331, 332), (305, 306, 332), (308, 330, 331), (307, 308, 331), (306, 307, 331), (309, 330, 308), (310, 330, 309), (310, 329, 330), (311, 329, 310), (312, 329, 311), (312, 328, 329), (313, 328, 312), (313, 327, 328), (314, 327, 313), (315, 327, 314), (315, 326, 327), (316, 326, 315), (316, 325, 326), (325, 323, 324), (316, 323, 325), (317, 323, 316), (318, 323, 317), (318, 322, 323), (319, 321, 322), (318, 319, 322), (320, 321, 319), (360, 358, 359), (361, 358, 360), (361, 357, 358), (362, 357, 361), (362, 356, 357), (363, 356, 362), (363, 355, 356), (364, 355, 363), (364, 354, 355), (365, 354, 364), (365, 353, 354), (366, 353, 365), (366, 352, 353), (366, 351, 352), (367, 351, 366), (368, 351, 367), (368, 350, 351), (369, 350, 368), (369, 349, 350), (370, 349, 369), (370, 348, 349), (371, 348, 370), (371, 347, 348), (372, 347, 371), (372, 346, 347), (373, 346, 372), (344, 342, 343), (345, 342, 344), (411, 409, 410), (374, 409, 411), (375, 409, 374), (375, 408, 409), (375, 407, 408), (376, 406, 407), (375, 376, 407), (377, 406, 376), (378, 406, 377), (378, 405, 406), (379, 405, 378), (392, 390, 391), (380, 405, 379), (380, 404, 405), (392, 389, 390), (381, 404, 380), (392, 388, 389), (392, 387, 388), (382, 404, 381), (392, 386, 387), (383, 404, 382), (392, 385, 386), (384, 404, 383), (392, 384, 385), (392, 404, 384), (392, 403, 404), (392, 402, 403), (393, 402, 392), (393, 401, 402), (394, 401, 393), (395, 401, 394), (395, 400, 401), (396, 400, 395), (397, 400, 396), (397, 399, 400), (398, 399, 397), (433, 431, 432), (434, 431, 433), (434, 430, 431), (435, 430, 434), (435, 429, 430), (436, 429, 435), (460, 428, 429), (436, 460, 429), (461, 428, 460), (436, 459, 460), (437, 459, 436), (462, 428, 461), (437, 458, 459), (462, 427, 428), (463, 427, 462), (437, 457, 458), (464, 427, 463), (437, 456, 457), (438, 456, 437), (464, 426, 427), (465, 426, 464), (438, 455, 456), (466, 426, 465), (438, 454, 455), (439, 454, 438), (466, 425, 426), (467, 425, 466), (439, 453, 454), (467, 424, 425), (440, 424, 467), (412, 453, 439), (412, 452, 453), (441, 424, 440), (412, 451, 452), (441, 423, 424), (413, 451, 412), (442, 423, 441), (413, 450, 451), (443, 423, 442), (413, 449, 450), (443, 422, 423), (414, 449, 413), (444, 422, 443), (414, 448, 449), (445, 422, 444), (414, 447, 448), (445, 421, 422), (415, 447, 414), (446, 421, 445), (415, 446, 447), (415, 421, 446), (415, 420, 421), (416, 420, 415), (416, 419, 420), (417, 419, 416), (417, 418, 419), (514, 468, 469), (470, 514, 469), (471, 514, 470), (472, 514, 471), (473, 514, 472), (474, 514, 473), (513, 514, 474), (512, 513, 474), (475, 512, 474), (515, 468, 514), (475, 511, 512), (475, 510, 511), (475, 509, 510), (476, 509, 475), (476, 508, 509), (476, 507, 508), (477, 507, 476), (477, 506, 507), (477, 505, 506), (478, 505, 477), (478, 504, 505), (479, 504, 478), (479, 503, 504), (479, 502, 503), (480, 502, 479), (480, 501, 502), (493, 468, 515), (494, 468, 493), (480, 500, 501), (491, 468, 494), (495, 491, 494), (496, 491, 495), (480, 499, 500), (497, 491, 496), (481, 499, 480), (498, 491, 497), (499, 491, 498), (481, 491, 499), (482, 491, 481), (483, 491, 482), (492, 468, 491), (483, 490, 491), (483, 489, 490), (483, 488, 489), (483, 487, 488), (484, 487, 483), (484, 486, 487), (484, 485, 486), (580, 578, 579), (581, 578, 580), (582, 578, 581), (582, 577, 578), (583, 577, 582), (584, 577, 583), (584, 576, 577), (585, 576, 584), (586, 576, 585), (586, 575, 576), (521, 575, 586), (520, 521, 586), (519, 520, 586), (518, 519, 586), (517, 518, 586), (516, 517, 586), (587, 516, 586), (522, 574, 575), (521, 522, 575), (523, 574, 522), (524, 574, 523), (525, 574, 524), (525, 573, 574), (526, 573, 525), (527, 573, 526), (528, 573, 527), (528, 572, 573), (529, 572, 528), (530, 572, 529), (530, 571, 572), (531, 571, 530), (531, 570, 571), (532, 570, 531), (533, 570, 532), (533, 569, 570), (534, 569, 533), (534, 568, 569), (535, 568, 534), (535, 567, 568), (535, 566, 567), (536, 566, 535), (536, 565, 566), (552, 550, 551), (537, 565, 536), (537, 564, 565), (553, 550, 552), (537, 563, 564), (538, 563, 537), (538, 562, 563), (554, 550, 553), (538, 561, 562), (555, 550, 554), (538, 560, 561), (556, 550, 555), (539, 560, 538), (539, 559, 560), (557, 550, 556), (539, 558, 559), (558, 550, 557), (539, 550, 558), (540, 550, 539), (540, 549, 550), (540, 548, 549), (541, 548, 540), (541, 547, 548), (541, 546, 547), (542, 546, 541), (542, 545, 546), (542, 544, 545), (543, 544, 542), (589, 591, 590, 588), (591, 593, 592, 590), (593, 595, 594, 592), (595, 597, 596, 594), (597, 599, 598, 596), (599, 601, 600, 598), (601, 603, 602, 600), (603, 605, 604, 602), (605, 607, 606, 604), (607, 609, 608, 606), (609, 611, 610, 608), (611, 613, 612, 610), (613, 615, 614, 612), (615, 617, 616, 614), (617, 619, 618, 616), (619, 621, 620, 618), (621, 623, 622, 620), (623, 625, 624, 622), (625, 627, 626, 624), (627, 629, 628, 626), (629, 631, 630, 628), (631, 633, 632, 630), (633, 635, 634, 632), (635, 637, 636, 634), (637, 639, 638, 636), (639, 641, 640, 638), (641, 643, 642, 640), (643, 645, 644, 642), (645, 647, 646, 644), (647, 649, 648, 646), (649, 651, 650, 648), (651, 653, 652, 650), (653, 655, 654, 652), (655, 657, 656, 654), (657, 659, 658, 656), (659, 661, 660, 658), (661, 663, 662, 660), (663, 665, 664, 662), (665, 667, 666, 664), (667, 669, 668, 666), (669, 671, 670, 668), (671, 673, 672, 670), (673, 675, 674, 672), (675, 677, 676, 674), (677, 679, 678, 676), (679, 681, 680, 678), (681, 683, 682, 680), (683, 685, 684, 682), (685, 687, 686, 684), (687, 689, 688, 686), (689, 691, 690, 688), (691, 693, 692, 690), (693, 695, 694, 692), (695, 697, 696, 694), (697, 699, 698, 696), (699, 701, 700, 698), (701, 703, 702, 700), (703, 705, 704, 702), (705, 707, 706, 704), (707, 709, 708, 706), (709, 711, 710, 708), (711, 713, 712, 710), (713, 715, 714, 712), (715, 717, 716, 714), (717, 719, 718, 716), (719, 721, 720, 718), (721, 723, 722, 720), (723, 725, 724, 722), (725, 727, 726, 724), (727, 729, 728, 726), (729, 731, 730, 728), (731, 589, 588, 730), (733, 735, 734, 732), (735, 737, 736, 734), (737, 739, 738, 736), (739, 741, 740, 738), (741, 743, 742, 740), (743, 745, 744, 742), (745, 747, 746, 744), (747, 749, 748, 746), (749, 751, 750, 748), (751, 753, 752, 750), (753, 755, 754, 752), (755, 757, 756, 754), (757, 759, 758, 756), (759, 761, 760, 758), (761, 763, 762, 760), (763, 765, 764, 762), (765, 767, 766, 764), (767, 769, 768, 766), (769, 771, 770, 768), (771, 773, 772, 770), (773, 775, 774, 772), (775, 777, 776, 774), (777, 779, 778, 776), (779, 781, 780, 778), (781, 783, 782, 780), (783, 785, 784, 782), (785, 787, 786, 784), (787, 789, 788, 786), (789, 791, 790, 788), (791, 793, 792, 790), (793, 795, 794, 792), (795, 797, 796, 794), (797, 799, 798, 796), (799, 801, 800, 798), (801, 803, 802, 800), (803, 805, 804, 802), (805, 807, 806, 804), (807, 809, 808, 806), (809, 811, 810, 808), (811, 813, 812, 810), (813, 815, 814, 812), (815, 817, 816, 814), (817, 819, 818, 816), (819, 821, 820, 818), (821, 823, 822, 820), (823, 825, 824, 822), (825, 827, 826, 824), (827, 829, 828, 826), (829, 831, 830, 828), (831, 833, 832, 830), (833, 835, 834, 832), (835, 837, 836, 834), (837, 839, 838, 836), (839, 841, 840, 838), (841, 843, 842, 840), (843, 845, 844, 842), (845, 847, 846, 844), (847, 849, 848, 846), (849, 851, 850, 848), (851, 853, 852, 850), (853, 855, 854, 852), (855, 857, 856, 854), (857, 859, 858, 856), (859, 861, 860, 858), (861, 863, 862, 860), (863, 865, 864, 862), (865, 867, 866, 864), (867, 869, 868, 866), (869, 871, 870, 868), (871, 873, 872, 870), (873, 875, 874, 872), (875, 733, 732, 874), (877, 879, 878, 876), (879, 881, 880, 878), (881, 883, 882, 880), (883, 885, 884, 882), (885, 887, 886, 884), (887, 889, 888, 886), (889, 891, 890, 888), (891, 893, 892, 890), (893, 895, 894, 892), (895, 897, 896, 894), (897, 899, 898, 896), (899, 901, 900, 898), (901, 903, 902, 900), (903, 905, 904, 902), (905, 907, 906, 904), (907, 909, 908, 906), (909, 911, 910, 908), (911, 913, 912, 910), (913, 915, 914, 912), (915, 917, 916, 914), (917, 919, 918, 916), (919, 921, 920, 918), (921, 923, 922, 920), (923, 925, 924, 922), (925, 877, 876, 924), (927, 929, 928, 926), (929, 931, 930, 928), (931, 933, 932, 930), (933, 935, 934, 932), (935, 937, 936, 934), (937, 939, 938, 936), (939, 941, 940, 938), (941, 943, 942, 940), (943, 945, 944, 942), (945, 947, 946, 944), (947, 949, 948, 946), (949, 951, 950, 948), (951, 953, 952, 950), (953, 955, 954, 952), (955, 957, 956, 954), (957, 959, 958, 956), (959, 961, 960, 958), (961, 963, 962, 960), (963, 965, 964, 962), (965, 967, 966, 964), (967, 969, 968, 966), (969, 971, 970, 968), (971, 973, 972, 970), (973, 975, 974, 972), (975, 927, 926, 974), (977, 979, 978, 976), (979, 981, 980, 978), (981, 983, 982, 980), (983, 985, 984, 982), (985, 987, 986, 984), (987, 989, 988, 986), (989, 991, 990, 988), (991, 993, 992, 990), (993, 995, 994, 992), (995, 997, 996, 994), (997, 999, 998, 996), (999, 1001, 1000, 998), (1001, 1003, 1002, 1000), (1003, 1005, 1004, 1002), (1005, 1007, 1006, 1004), (1007, 1009, 1008, 1006), (1009, 1011, 1010, 1008), (1011, 1013, 1012, 1010), (1013, 1015, 1014, 1012), (1015, 1017, 1016, 1014), (1017, 1019, 1018, 1016), (1019, 1021, 1020, 1018), (1021, 977, 976, 1020), (1023, 1025, 1024, 1022), (1025, 1027, 1026, 1024), (1027, 1029, 1028, 1026), (1029, 1031, 1030, 1028), (1031, 1033, 1032, 1030), (1033, 1035, 1034, 1032), (1035, 1037, 1036, 1034), (1037, 1039, 1038, 1036), (1039, 1041, 1040, 1038), (1041, 1043, 1042, 1040), (1043, 1045, 1044, 1042), (1045, 1047, 1046, 1044), (1047, 1049, 1048, 1046), (1049, 1051, 1050, 1048), (1051, 1053, 1052, 1050), (1053, 1055, 1054, 1052), (1055, 1057, 1056, 1054), (1057, 1059, 1058, 1056), (1059, 1061, 1060, 1058), (1061, 1063, 1062, 1060), (1063, 1065, 1064, 1062), (1065, 1067, 1066, 1064), (1067, 1023, 1022, 1066), (1069, 1071, 1070, 1068), (1071, 1073, 1072, 1070), (1073, 1075, 1074, 1072), (1075, 1077, 1076, 1074), (1077, 1079, 1078, 1076), (1079, 1081, 1080, 1078), (1081, 1083, 1082, 1080), (1083, 1085, 1084, 1082), (1085, 1087, 1086, 1084), (1087, 1089, 1088, 1086), (1089, 1091, 1090, 1088), (1091, 1093, 1092, 1090), (1093, 1095, 1094, 1092), (1095, 1097, 1096, 1094), (1097, 1099, 1098, 1096), (1099, 1101, 1100, 1098), (1101, 1103, 1102, 1100), (1103, 1105, 1104, 1102), (1105, 1107, 1106, 1104), (1107, 1109, 1108, 1106), (1109, 1111, 1110, 1108), (1111, 1113, 1112, 1110), (1113, 1115, 1114, 1112), (1115, 1117, 1116, 1114), (1117, 1119, 1118, 1116), (1119, 1121, 1120, 1118), (1121, 1123, 1122, 1120), (1123, 1069, 1068, 1122), (1125, 1127, 1126, 1124), (1127, 1129, 1128, 1126), (1129, 1131, 1130, 1128), (1131, 1133, 1132, 1130), (1133, 1135, 1134, 1132), (1135, 1137, 1136, 1134), (1137, 1139, 1138, 1136), (1139, 1141, 1140, 1138), (1141, 1143, 1142, 1140), (1143, 1145, 1144, 1142), (1145, 1147, 1146, 1144), (1147, 1149, 1148, 1146), (1149, 1151, 1150, 1148), (1151, 1153, 1152, 1150), (1153, 1155, 1154, 1152), (1155, 1157, 1156, 1154), (1157, 1159, 1158, 1156), (1159, 1161, 1160, 1158), (1161, 1163, 1162, 1160), (1163, 1165, 1164, 1162), (1165, 1167, 1166, 1164), (1167, 1169, 1168, 1166), (1169, 1171, 1170, 1168), (1171, 1173, 1172, 1170), (1173, 1175, 1174, 1172), (1175, 1177, 1176, 1174), (1177, 1179, 1178, 1176), (1179, 1125, 1124, 1178), (1181, 1183, 1182, 1180), (1183, 1185, 1184, 1182), (1185, 1187, 1186, 1184), (1187, 1189, 1188, 1186), (1189, 1191, 1190, 1188), (1191, 1193, 1192, 1190), (1193, 1195, 1194, 1192), (1195, 1197, 1196, 1194), (1197, 1199, 1198, 1196), (1199, 1201, 1200, 1198), (1201, 1203, 1202, 1200), (1203, 1205, 1204, 1202), (1205, 1207, 1206, 1204), (1207, 1209, 1208, 1206), (1209, 1211, 1210, 1208), (1211, 1213, 1212, 1210), (1213, 1215, 1214, 1212), (1215, 1217, 1216, 1214), (1217, 1219, 1218, 1216), (1219, 1221, 1220, 1218), (1221, 1223, 1222, 1220), (1223, 1225, 1224, 1222), (1225, 1227, 1226, 1224), (1227, 1229, 1228, 1226), (1229, 1231, 1230, 1228), (1231, 1233, 1232, 1230), (1233, 1235, 1234, 1232), (1235, 1181, 1180, 1234), (1237, 1239, 1238, 1236), (1239, 1241, 1240, 1238), (1241, 1243, 1242, 1240), (1243, 1245, 1244, 1242), (1245, 1247, 1246, 1244), (1247, 1249, 1248, 1246), (1249, 1251, 1250, 1248), (1251, 1253, 1252, 1250), (1253, 1255, 1254, 1252), (1255, 1257, 1256, 1254), (1257, 1259, 1258, 1256), (1259, 1261, 1260, 1258), (1261, 1263, 1262, 1260), (1263, 1265, 1264, 1262), (1265, 1267, 1266, 1264), (1267, 1269, 1268, 1266), (1269, 1271, 1270, 1268), (1271, 1273, 1272, 1270), (1273, 1275, 1274, 1272), (1275, 1277, 1276, 1274), (1277, 1279, 1278, 1276), (1279, 1281, 1280, 1278), (1281, 1283, 1282, 1280), (1283, 1285, 1284, 1282), (1285, 1287, 1286, 1284), (1287, 1289, 1288, 1286), (1289, 1291, 1290, 1288), (1291, 1237, 1236, 1290), (1293, 1295, 1294, 1292), (1295, 1297, 1296, 1294), (1297, 1299, 1298, 1296), (1299, 1301, 1300, 1298), (1301, 1303, 1302, 1300), (1303, 1305, 1304, 1302), (1305, 1307, 1306, 1304), (1307, 1309, 1308, 1306), (1309, 1311, 1310, 1308), (1311, 1313, 1312, 1310), (1313, 1315, 1314, 1312), (1315, 1317, 1316, 1314), (1317, 1319, 1318, 1316), (1319, 1321, 1320, 1318), (1321, 1323, 1322, 1320), (1323, 1325, 1324, 1322), (1325, 1327, 1326, 1324), (1327, 1329, 1328, 1326), (1329, 1331, 1330, 1328), (1331, 1333, 1332, 1330), (1333, 1335, 1334, 1332), (1335, 1337, 1336, 1334), (1337, 1339, 1338, 1336), (1339, 1341, 1340, 1338), (1341, 1343, 1342, 1340), (1343, 1345, 1344, 1342), (1345, 1347, 1346, 1344), (1347, 1349, 1348, 1346), (1349, 1351, 1350, 1348), (1351, 1353, 1352, 1350), (1353, 1355, 1354, 1352), (1355, 1357, 1356, 1354), (1357, 1359, 1358, 1356), (1359, 1361, 1360, 1358), (1361, 1363, 1362, 1360), (1363, 1365, 1364, 1362), (1365, 1367, 1366, 1364), (1367, 1293, 1292, 1366), (1369, 1371, 1370, 1368), (1371, 1373, 1372, 1370), (1373, 1375, 1374, 1372), (1375, 1377, 1376, 1374), (1377, 1379, 1378, 1376), (1379, 1381, 1380, 1378), (1381, 1383, 1382, 1380), (1383, 1385, 1384, 1382), (1385, 1387, 1386, 1384), (1387, 1389, 1388, 1386), (1389, 1391, 1390, 1388), (1391, 1393, 1392, 1390), (1393, 1395, 1394, 1392), (1395, 1397, 1396, 1394), (1397, 1399, 1398, 1396), (1399, 1401, 1400, 1398), (1401, 1403, 1402, 1400), (1403, 1405, 1404, 1402), (1405, 1407, 1406, 1404), (1407, 1409, 1408, 1406), (1409, 1411, 1410, 1408), (1411, 1413, 1412, 1410), (1413, 1415, 1414, 1412), (1415, 1417, 1416, 1414), (1417, 1419, 1418, 1416), (1419, 1421, 1420, 1418), (1421, 1423, 1422, 1420), (1423, 1425, 1424, 1422), (1425, 1427, 1426, 1424), (1427, 1429, 1428, 1426), (1429, 1431, 1430, 1428), (1431, 1433, 1432, 1430), (1433, 1435, 1434, 1432), (1435, 1437, 1436, 1434), (1437, 1439, 1438, 1436), (1439, 1441, 1440, 1438), (1441, 1443, 1442, 1440), (1443, 1369, 1368, 1442), (1445, 1447, 1446, 1444), (1447, 1449, 1448, 1446), (1449, 1451, 1450, 1448), (1451, 1445, 1444, 1450), (1453, 1455, 1454, 1452), (1455, 1457, 1456, 1454), (1457, 1459, 1458, 1456), (1459, 1453, 1452, 1458), (1461, 1463, 1462, 1460), (1463, 1465, 1464, 1462), (1465, 1467, 1466, 1464), (1467, 1469, 1468, 1466), (1469, 1471, 1470, 1468), (1471, 1473, 1472, 1470), (1473, 1475, 1474, 1472), (1475, 1477, 1476, 1474), (1477, 1479, 1478, 1476), (1479, 1481, 1480, 1478), (1481, 1483, 1482, 1480), (1483, 1485, 1484, 1482), (1485, 1487, 1486, 1484), (1487, 1489, 1488, 1486), (1489, 1491, 1490, 1488), (1491, 1493, 1492, 1490), (1493, 1495, 1494, 1492), (1495, 1497, 1496, 1494), (1497, 1499, 1498, 1496), (1499, 1501, 1500, 1498), (1501, 1503, 1502, 1500), (1503, 1505, 1504, 1502), (1505, 1507, 1506, 1504), (1507, 1509, 1508, 1506), (1509, 1511, 1510, 1508), (1511, 1513, 1512, 1510), (1513, 1515, 1514, 1512), (1515, 1461, 1460, 1514), (1517, 1519, 1518, 1516), (1519, 1521, 1520, 1518), (1521, 1523, 1522, 1520), (1523, 1525, 1524, 1522), (1525, 1527, 1526, 1524), (1527, 1529, 1528, 1526), (1529, 1531, 1530, 1528), (1531, 1533, 1532, 1530), (1533, 1535, 1534, 1532), (1535, 1537, 1536, 1534), (1537, 1539, 1538, 1536), (1539, 1541, 1540, 1538), (1541, 1543, 1542, 1540), (1543, 1545, 1544, 1542), (1545, 1547, 1546, 1544), (1547, 1549, 1548, 1546), (1549, 1551, 1550, 1548), (1551, 1553, 1552, 1550), (1553, 1555, 1554, 1552), (1555, 1557, 1556, 1554), (1557, 1559, 1558, 1556), (1559, 1561, 1560, 1558), (1561, 1563, 1562, 1560), (1563, 1565, 1564, 1562), (1565, 1567, 1566, 1564), (1567, 1569, 1568, 1566), (1569, 1571, 1570, 1568), (1571, 1517, 1516, 1570), (1573, 1575, 1574, 1572), (1575, 1577, 1576, 1574), (1577, 1579, 1578, 1576), (1579, 1581, 1580, 1578), (1581, 1583, 1582, 1580), (1583, 1585, 1584, 1582), (1585, 1587, 1586, 1584), (1587, 1589, 1588, 1586), (1589, 1591, 1590, 1588), (1591, 1593, 1592, 1590), (1593, 1595, 1594, 1592), (1595, 1597, 1596, 1594), (1597, 1599, 1598, 1596), (1599, 1601, 1600, 1598), (1601, 1603, 1602, 1600), (1603, 1605, 1604, 1602), (1605, 1607, 1606, 1604), (1607, 1609, 1608, 1606), (1609, 1611, 1610, 1608), (1611, 1613, 1612, 1610), (1613, 1615, 1614, 1612), (1615, 1617, 1616, 1614), (1617, 1619, 1618, 1616), (1619, 1621, 1620, 1618), (1621, 1623, 1622, 1620), (1623, 1625, 1624, 1622), (1625, 1627, 1626, 1624), (1627, 1629, 1628, 1626), (1629, 1631, 1630, 1628), (1631, 1633, 1632, 1630), (1633, 1635, 1634, 1632), (1635, 1637, 1636, 1634), (1637, 1639, 1638, 1636), (1639, 1641, 1640, 1638), (1641, 1643, 1642, 1640), (1643, 1645, 1644, 1642), (1645, 1647, 1646, 1644), (1647, 1649, 1648, 1646), (1649, 1651, 1650, 1648), (1651, 1573, 1572, 1650), (1653, 1655, 1654, 1652), (1655, 1657, 1656, 1654), (1657, 1659, 1658, 1656), (1659, 1661, 1660, 1658), (1661, 1663, 1662, 1660), (1663, 1665, 1664, 1662), (1665, 1667, 1666, 1664), (1667, 1669, 1668, 1666), (1669, 1671, 1670, 1668), (1671, 1673, 1672, 1670), (1673, 1675, 1674, 1672), (1675, 1677, 1676, 1674), (1677, 1679, 1678, 1676), (1679, 1681, 1680, 1678), (1681, 1683, 1682, 1680), (1683, 1685, 1684, 1682), (1685, 1687, 1686, 1684), (1687, 1689, 1688, 1686), (1689, 1691, 1690, 1688), (1691, 1693, 1692, 1690), (1693, 1695, 1694, 1692), (1695, 1697, 1696, 1694), (1697, 1699, 1698, 1696), (1699, 1701, 1700, 1698), (1701, 1703, 1702, 1700), (1703, 1705, 1704, 1702), (1705, 1707, 1706, 1704), (1707, 1709, 1708, 1706), (1709, 1711, 1710, 1708), (1711, 1713, 1712, 1710), (1713, 1715, 1714, 1712), (1715, 1717, 1716, 1714), (1717, 1719, 1718, 1716), (1719, 1721, 1720, 1718), (1721, 1723, 1722, 1720), (1723, 1725, 1724, 1722), (1725, 1727, 1726, 1724), (1727, 1729, 1728, 1726), (1729, 1731, 1730, 1728), (1731, 1653, 1652, 1730), (1733, 1735, 1734, 1732), (1735, 1737, 1736, 1734), (1737, 1739, 1738, 1736), (1739, 1741, 1740, 1738), (1741, 1743, 1742, 1740), (1743, 1745, 1744, 1742), (1745, 1747, 1746, 1744), (1747, 1733, 1732, 1746), (1749, 1751, 1750, 1748), (1751, 1753, 1752, 1750), (1753, 1755, 1754, 1752), (1755, 1757, 1756, 1754), (1757, 1759, 1758, 1756), (1759, 1761, 1760, 1758), (1761, 1763, 1762, 1760), (1763, 1749, 1748, 1762)])
me_mesh_005.polygons.foreach_set('use_smooth', [0, 0, 0, 0, 0, 0, 0, 0, 0, 0, 0, 0, 0, 0, 0, 0, 0, 0, 0, 0, 0, 0, 0, 0, 0, 0, 0, 0, 0, 0, 0, 0, 0, 0, 0, 0, 0, 0, 0, 0, 0, 0, 0, 0, 0, 0, 0, 0, 0, 0, 0, 0, 0, 0, 0, 0, 0, 0, 0, 0, 0, 0, 0, 0, 0, 0, 0, 0, 0, 0, 0, 0, 0, 0, 0, 0, 0, 0, 0, 0, 0, 0, 0, 0, 0, 0, 0, 0, 0, 0, 0, 0, 0, 0, 0, 0, 0, 0, 0, 0, 0, 0, 0, 0, 0, 0, 0, 0, 0, 0, 0, 0, 0, 0, 0, 0, 0, 0, 0, 0, 0, 0, 0, 0, 0, 0, 0, 0, 0, 0, 0, 0, 0, 0, 0, 0, 0, 0, 0, 0, 0, 0, 0, 0, 0, 0, 0, 0, 0, 0, 0, 0, 0, 0, 0, 0, 0, 0, 0, 0, 0, 0, 0, 0, 0, 0, 0, 0, 0, 0, 0, 0, 0, 0, 0, 0, 0, 0, 0, 0, 0, 0, 0, 0, 0, 0, 0, 0, 0, 0, 0, 0, 0, 0, 0, 0, 0, 0, 0, 0, 0, 0, 0, 0, 0, 0, 0, 0, 0, 0, 0, 0, 0, 0, 0, 0, 0, 0, 0, 0, 0, 0, 0, 0, 0, 0, 0, 0, 0, 0, 0, 0, 0, 0, 0, 0, 0, 0, 0, 0, 0, 0, 0, 0, 0, 0, 0, 0, 0, 0, 0, 0, 0, 0, 0, 0, 0, 0, 0, 0, 0, 0, 0, 0, 0, 0, 0, 0, 0, 0, 0, 0, 0, 0, 0, 0, 0, 0, 0, 0, 0, 0, 0, 0, 0, 0, 0, 0, 0, 0, 0, 0, 0, 0, 0, 0, 0, 0, 0, 0, 0, 0, 0, 0, 0, 0, 0, 0, 0, 0, 0, 0, 0, 0, 0, 0, 0, 0, 0, 0, 0, 0, 0, 0, 0, 0, 0, 0, 0, 0, 0, 0, 0, 0, 0, 0, 0, 0, 0, 0, 0, 0, 0, 0, 0, 0, 0, 0, 0, 0, 0, 0, 0, 0, 0, 0, 0, 0, 0, 0, 0, 0, 0, 0, 0, 0, 0, 0, 0, 0, 0, 0, 0, 0, 0, 0, 0, 0, 0, 0, 0, 0, 0, 0, 0, 0, 0, 0, 0, 0, 0, 0, 0, 0, 0, 0, 0, 0, 0, 0, 0, 0, 0, 0, 0, 0, 0, 0, 0, 0, 0, 0, 0, 0, 0, 0, 0, 0, 0, 0, 0, 0, 0, 0, 0, 0, 0, 0, 0, 0, 0, 0, 0, 0, 0, 0, 0, 0, 0, 0, 0, 0, 0, 0, 0, 0, 0, 0, 0, 0, 0, 0, 0, 0, 0, 0, 0, 0, 0, 0, 0, 0, 0, 0, 0, 0, 0, 0, 0, 0, 0, 0, 0, 0, 0, 0, 0, 0, 0, 0, 0, 0, 0, 0, 0, 0, 0, 0, 0, 0, 0, 0, 0, 0, 0, 0, 0, 0, 0, 0, 0, 0, 0, 0, 0, 0, 0, 0, 0, 0, 0, 0, 0, 0, 0, 0, 0, 0, 0, 0, 0, 0, 0, 0, 0, 0, 0, 0, 0, 0, 0, 0, 0, 0, 0, 0, 0, 0, 0, 0, 0, 0, 0, 0, 0, 0, 0, 0, 0, 0, 0, 0, 0, 0, 0, 0, 0, 0, 0, 0, 0, 0, 0, 0, 1, 1, 1, 1, 1, 1, 1, 1, 1, 1, 1, 1, 1, 1, 1, 1, 1, 1, 1, 1, 1, 1, 1, 1, 1, 1, 1, 1, 1, 1, 1, 1, 1, 1, 1, 1, 1, 1, 1, 1, 1, 1, 1, 1, 1, 1, 1, 1, 1, 1, 1, 1, 1, 1, 1, 1, 1, 1, 1, 1, 1, 1, 1, 1, 1, 1, 1, 1, 1, 1, 1, 1, 1, 1, 1, 1, 1, 1, 1, 1, 1, 1, 1, 1, 1, 1, 1, 1, 1, 1, 1, 1, 1, 1, 1, 1, 1, 1, 1, 1, 1, 1, 1, 1, 1, 1, 1, 1, 1, 1, 1, 1, 1, 1, 1, 1, 1, 1, 1, 1, 1, 1, 1, 1, 1, 1, 1, 1, 1, 1, 1, 1, 1, 1, 1, 1, 1, 1, 1, 1, 1, 1, 1, 1, 1, 1, 1, 1, 1, 1, 1, 1, 1, 1, 1, 1, 1, 1, 1, 1, 1, 1, 1, 1, 1, 1, 1, 1, 1, 1, 1, 1, 1, 1, 1, 1, 1, 1, 1, 1, 1, 1, 1, 1, 1, 1, 1, 1, 1, 1, 1, 1, 1, 1, 1, 1, 1, 1, 1, 1, 1, 1, 1, 1, 1, 1, 1, 1, 1, 1, 1, 1, 1, 1, 1, 1, 1, 1, 1, 1, 1, 1, 1, 1, 1, 1, 1, 1, 1, 1, 1, 1, 1, 1, 1, 1, 1, 1, 1, 1, 1, 1, 1, 1, 1, 1, 1, 1, 1, 1, 1, 1, 1, 1, 1, 1, 1, 1, 1, 1, 1, 1, 1, 1, 1, 1, 1, 1, 1, 1, 1, 1, 1, 1, 1, 1, 1, 1, 1, 1, 1, 1, 1, 1, 1, 1, 1, 1, 1, 1, 1, 1, 1, 1, 1, 1, 1, 1, 1, 1, 1, 1, 1, 1, 1, 1, 1, 1, 1, 1, 1, 1, 1, 1, 1, 1, 1, 1, 1, 1, 1, 1, 1, 1, 1, 1, 1, 1, 1, 1, 1, 1, 1, 1, 1, 1, 1, 1, 1, 1, 1, 1, 1, 1, 1, 1, 1, 1, 1, 1, 1, 1, 1, 1, 1, 1, 1, 1, 1, 1, 1, 1, 1, 1, 1, 1, 1, 1, 1, 1, 1, 1, 1, 1, 1, 1, 1, 1, 1, 1, 1, 1, 1, 1, 1, 1, 1, 1, 1, 1, 1, 1, 1, 1, 1, 1, 1, 1, 1, 1, 1, 1, 1, 1, 1, 1, 1, 1, 1, 1, 1, 1, 1, 1, 1, 1, 1, 1, 1, 1, 1, 1, 1, 1, 1, 1, 1, 1, 1, 1, 1, 1, 1, 1, 1, 1, 1, 1, 1, 1, 1, 1, 1, 1, 1, 1, 1, 1, 1, 1, 1, 1, 1, 1, 1, 1, 1, 1, 1, 1, 1, 1, 1, 1, 1, 1, 1, 1, 1, 1, 1, 1, 1, 1, 1, 1, 1, 1, 1, 1, 1, 1, 1, 1, 1, 1, 1, 1, 1, 1, 1, 1, 1, 1, 1, 1, 1, 1, 1, 1, 1, 1, 1, 1, 1, 1, 1, 1, 1, 1, 1, 1, 1, 1, 1, 1, 1, 1, 1, 1, 1, 1, 1, 1, 1, 1, 1, 1, 1, 1, 1, 1, 1, 1, 1, 1, 1, 1, 1, 1, 1, 1, 1, 1, 1, 1, 1, 1, 1, 1, 1, 1, 1, 1, 1, 1, 1, 1, 1, 1, 1, 1, 1, 1, 1, 1, 1, 1, 1, 1, 1, 1, 1, 1, 1, 1, 1, 1, 1, 1, 1, 1, 1, 1, 1, 1, 1, 1])
me_mesh_005.materials.append(mat_material_005)
me_mesh_005.use_remesh_preserve_volume = False
me_mesh_005.use_remesh_preserve_attributes = False
me_mesh_005.use_mirror_vertex_groups = False
me_mesh_005.update()
me_cube_005 = bpy.data.meshes.new('Cube.005')
me_cube_005.from_pydata([(-0.8181, 1.227, -1.0), (-0.8181, 1.361, -1.0), (3.04, 1.361, -1.0), (3.04, 1.227, -1.0), (-0.8181, 1.227, 1.224), (-0.8181, 1.361, 1.224), (3.04, 1.361, 1.224), (3.04, 1.227, 1.224), (-0.9584, 1.227, -1.0), (-0.9584, 1.361, -1.0), (-0.9584, 1.227, 1.224), (-0.9584, 1.361, 1.224), (-0.8181, 4.522, -1.0), (-0.8181, 4.522, 1.224), (-0.9584, 4.522, -1.0), (-0.9584, 4.522, 1.224)], [], [(1, 0, 8, 9), (5, 6, 2, 1), (6, 7, 3, 2), (7, 4, 0, 3), (0, 1, 2, 3), (7, 6, 5, 4), (10, 11, 9, 8), (11, 5, 13, 15), (4, 5, 11, 10), (0, 4, 10, 8), (13, 12, 14, 15), (1, 9, 14, 12), (9, 11, 15, 14), (5, 1, 12, 13)])
me_cube_005.materials.append(mat_material_003)
me_cube_005.use_remesh_preserve_volume = False
me_cube_005.use_remesh_preserve_attributes = False
me_cube_005.use_mirror_vertex_groups = False
me_cube_005.update()
me_cube_004 = bpy.data.meshes.new('Cube.004')
me_cube_004.from_pydata([(-0.8142, -1.0, -1.0), (-0.8142, -0.8171, -1.0), (2.486, -0.8171, -1.0), (2.486, -1.0, -1.0), (-0.8142, -1.0, 1.078), (-0.8142, -0.8171, 1.078), (2.486, -0.8171, 1.078), (2.486, -1.0, 1.078), (2.789, -0.8171, -1.0), (2.789, -1.0, -1.0), (2.789, -0.8171, 1.078), (2.789, -1.0, 1.078), (2.486, 0.648, -1.0), (2.486, 0.648, 1.078), (2.789, 0.648, -1.0), (2.789, 0.648, 1.078), (-0.926, -1.0, -1.0), (-0.926, -0.8171, -1.0), (-0.926, -1.0, 1.078), (-0.926, -0.8171, 1.078), (-0.8142, -3.807, -1.0), (-0.8142, -3.807, 1.078), (-0.926, -3.807, -1.0), (-0.926, -3.807, 1.078)], [], [(1, 0, 16, 17), (5, 6, 2, 1), (3, 2, 8, 9), (7, 4, 0, 3), (0, 1, 2, 3), (7, 6, 5, 4), (10, 11, 9, 8), (7, 3, 9, 11), (6, 7, 11, 10), (6, 10, 15, 13), (12, 13, 15, 14), (8, 2, 12, 14), (10, 8, 14, 15), (2, 6, 13, 12), (18, 19, 17, 16), (5, 1, 17, 19), (4, 5, 19, 18), (4, 18, 23, 21), (20, 21, 23, 22), (16, 0, 20, 22), (18, 16, 22, 23), (0, 4, 21, 20)])
_uv = me_cube_004.uv_layers.new(name='UV coord')
_uv.uv.foreach_set('vector', [0.0, 0.0, 0.0, 0.0, 0.0, 0.0, 0.0, 0.0, 0.0, 0.0, 0.0, 0.0, 0.0, 0.0, 0.0, 0.0, 0.0, 0.0, 0.0, 0.0, 0.0, 0.0, 0.0, 0.0, 1.0, 1.0, 7.47e-08, 1.0, -7.47e-08, 1.192e-07, 1.0, -1.192e-07, 0.0, 0.0, 0.0, 0.0, 0.0, 0.0, 0.0, 0.0, 0.0, 0.0, 0.0, 0.0, 0.0, 0.0, 0.0, 0.0, 0.0, 0.0, 0.0, 0.0, 0.0, 0.0, 0.0, 0.0, 0.0, 0.0, 0.0, 0.0, 0.0, 0.0, 0.0, 0.0, 0.0, 0.0, 0.0, 0.0, 0.0, 0.0, 0.0, 0.0, 0.0, 0.0, 0.0, 0.0, 0.0, 0.0, 0.0, 0.0, 0.0, 0.0, 0.0, 0.0, 0.0, 0.0, 0.0, 0.0, 0.0, 0.0, 0.0, 0.0, 0.0, 0.0, 0.0, 0.0, 0.0, 0.0, 0.0, 0.0, 0.0, 0.0, 0.0, 0.0, 0.0, 0.0, 0.0, 0.0, 0.0, 0.0, 0.0, 0.0, 0.0, 0.0, 0.0, 0.0, 0.0, 0.0, 0.0, 0.0, 0.0, 0.0, 0.0, 0.0, 0.0, 0.0, 0.0, 0.0, 0.0, 0.0, 0.0, 0.0, 0.0, 0.0, 0.0, 0.0, 0.0, 0.0, 0.0, 0.0, 0.0, 0.0, 0.0, 0.0, 0.0, 0.0, 0.0, 0.0, 0.0, 0.0, 0.0, 0.0, 0.0, 0.0, 0.0, 0.0, 0.0, 0.0, 0.0, 0.0, 0.0, 0.0, 0.0, 0.0, 0.0, 0.0, 0.0, 0.0, 0.0, 0.0, 0.0, 0.0, 0.0, 0.0, 0.0, 0.0])
me_cube_004.materials.append(mat_material_011)
me_cube_004.use_remesh_preserve_volume = False
me_cube_004.use_remesh_preserve_attributes = False
me_cube_004.use_mirror_vertex_groups = False
me_cube_004.update()
me_cube_003 = bpy.data.meshes.new('Cube.003')
me_cube_003.from_pydata([(-1.472, -1.0, -1.0), (-1.472, 1.301, -1.0), (0.5401, 1.591, 0.8966), (0.5401, 1.301, 0.8966), (-1.472, -1.0, 1.185), (-1.472, 1.301, 1.185), (0.5401, 1.591, 1.185), (0.5401, 1.591, -1.0), (-1.865, -1.0, -1.0), (-1.865, 1.301, -1.0), (-1.865, -1.0, 1.185), (-1.865, 1.301, 1.185), (-1.472, 1.591, -1.0), (-1.472, 1.591, 1.185), (-1.865, 1.591, -1.0), (-1.865, 1.591, 1.185), (-1.472, -1.591, -1.0), (-1.472, -1.591, 1.185), (-1.865, -1.591, -1.0), (-1.865, -1.591, 1.185), (-1.472, -1.0, 0.8966), (-1.472, 1.301, 0.8966), (0.5401, 1.301, 1.185), (0.5401, 1.301, -1.0), (-1.865, -1.0, 0.8966), (-1.865, 1.301, 0.8966), (-1.472, 1.591, 0.8966), (-1.865, 1.591, 0.8966), (-1.472, -1.591, 0.8966), (-1.865, -1.591, 0.8966), (-1.472, -2.485, 1.185), (-1.865, -2.485, 1.185), (-1.472, -2.464, 0.8966), (-1.865, -2.485, 0.8966), (-1.472, -2.993, 1.185), (-1.865, -2.993, 1.185), (-1.472, -2.993, 0.8966), (-1.865, -2.993, 0.8966), (-1.472, -2.485, -1.042), (-1.865, -2.485, -1.042), (-1.472, -2.993, -1.042), (-1.865, -2.993, -1.042), (1.525, 1.591, 0.8966), (1.525, 1.301, 0.8966), (1.525, 1.591, 1.185), (1.525, 1.591, -1.0), (1.525, 1.301, 1.185), (1.525, 1.301, -1.0), (4.641, 1.591, 0.8966), (4.641, 1.301, 0.8966), (4.641, 1.591, 1.185), (4.641, 1.591, -1.0), (4.641, 1.301, 1.185), (4.641, 1.301, -1.0), (5.45, 1.591, 0.8966), (5.45, 1.301, 0.8966), (5.45, 1.591, 1.185), (5.45, 1.591, -1.0), (5.45, 1.301, 1.185), (5.45, 1.301, -1.0), (6.218, 1.591, 0.8966), (6.218, 1.301, 0.8966), (6.218, 1.591, 1.185), (6.218, 1.591, -1.0), (6.218, 1.301, 1.185), (6.218, 1.301, -1.0)], [], [(1, 0, 8, 9), (21, 1, 23, 3), (12, 26, 2, 7), (13, 5, 22, 6), (1, 12, 7, 23), (7, 2, 42, 45), (24, 25, 9, 8), (11, 5, 13, 15), (4, 5, 11, 10), (4, 10, 19, 17), (26, 12, 14, 27), (1, 9, 14, 12), (25, 11, 15, 27), (5, 21, 3, 22), (29, 28, 32, 33), (8, 0, 16, 18), (24, 8, 18, 29), (20, 4, 17, 28), (3, 23, 47, 43), (1, 21, 20, 0), (4, 20, 21, 5), (10, 11, 25, 24), (13, 26, 27, 15), (9, 25, 27, 14), (26, 13, 6, 2), (16, 28, 29, 18), (10, 24, 29, 19), (0, 20, 28, 16), (32, 36, 40, 38), (17, 19, 31, 30), (19, 29, 33, 31), (28, 17, 30, 32), (36, 34, 35, 37), (30, 31, 35, 34), (31, 33, 37, 35), (32, 30, 34, 36), (39, 38, 40, 41), (37, 33, 39, 41), (36, 37, 41, 40), (33, 32, 38, 39), (45, 42, 48, 51), (43, 47, 53, 49), (6, 22, 46, 44), (23, 7, 45, 47), (22, 3, 43, 46), (2, 6, 44, 42), (51, 48, 54, 57), (49, 53, 59, 55), (44, 46, 52, 50), (47, 45, 51, 53), (46, 43, 49, 52), (42, 44, 50, 48), (57, 54, 60, 63), (55, 59, 65, 61), (50, 52, 58, 56), (53, 51, 57, 59), (52, 49, 55, 58), (48, 50, 56, 54), (64, 61, 60, 62), (61, 65, 63, 60), (56, 58, 64, 62), (59, 57, 63, 65), (58, 55, 61, 64), (54, 56, 62, 60)])
me_cube_003.materials.append(mat_material_001)
me_cube_003.use_remesh_preserve_volume = False
me_cube_003.use_remesh_preserve_attributes = False
me_cube_003.use_mirror_vertex_groups = False
me_cube_003.update()
me_cube = bpy.data.meshes.new('Cube')
me_cube.from_pydata([(-40.36, -12.14, 5.062), (-40.36, 78.43, 5.062), (51.79, 78.43, 5.062), (51.79, -12.14, 5.062), (-40.36, -12.14, 0.2549), (-40.36, 78.43, 0.2549), (51.79, 78.43, 0.2549), (51.79, -12.14, 0.2549)], [], [(0, 1, 2, 3), (4, 7, 6, 5), (0, 4, 5, 1), (1, 5, 6, 2), (2, 6, 7, 3), (4, 0, 3, 7)])
me_cube.materials.append(mat_material)
me_cube.use_remesh_preserve_volume = False
me_cube.use_remesh_preserve_attributes = False
me_cube.use_mirror_vertex_groups = False
me_cube.update()

# ---- objects
ob_point_002 = bpy.data.objects.new('Point.002', light_point_002)
ob_point_001 = bpy.data.objects.new('Point.001', light_point_001)
ob_cylinder = bpy.data.objects.new('Cylinder', me_cylinder_001)
ob_plane = bpy.data.objects.new('Plane', me_plane)
ob_cube_005 = bpy.data.objects.new('Cube.005', me_cube_007)
ob_cube_001 = bpy.data.objects.new('Cube.001', me_cube_006)
ob_text = bpy.data.objects.new('Text', me_mesh_005)
ob_cube_004 = bpy.data.objects.new('Cube.004', me_cube_005)
ob_cube_003 = bpy.data.objects.new('Cube.003', me_cube_004)
ob_cube_002 = bpy.data.objects.new('Cube.002', me_cube_003)
ob_cube = bpy.data.objects.new('Cube', me_cube)
ob_camera = bpy.data.objects.new('Camera', cam_camera)

# ---- transforms, parenting, visibility, modifiers, constraints
ob_point_002.location = (-1.738, 4.549, 1.419)
ob_point_002.rotation_euler = (-5.74, 0.0, 0.0)
ob_point_002.lineart.crease_threshold = 0.0
ob_point_001.location = (-6.99, -3.993, 1.419)
ob_point_001.lineart.crease_threshold = 0.0
ob_cylinder.location = (9.683, 10.86, 1.218)
ob_cylinder.lineart.crease_threshold = 0.0
ob_plane.location = (-1.755, 3.715, 0.714)
ob_plane.lineart.crease_threshold = 0.0
ob_cube_005.location = (-2.922, 7.256, -0.01938)
ob_cube_005.scale = (0.2984, 0.2984, 0.2984)
ob_cube_005.lineart.crease_threshold = 0.0
ob_cube_001.location = (-2.922, 2.735, 0.2552)
ob_cube_001.scale = (0.2984, 0.2984, 0.2984)
ob_cube_001.lineart.crease_threshold = 0.0
ob_text.location = (-5.614, -0.6042, 1.116)
ob_text.rotation_euler = (1.571, 0.0, -3.229)
ob_text.scale = (0.834, 0.8274, 1.467)
ob_text.lineart.crease_threshold = 0.0
ob_cube_004.location = (-7.946, -2.005, 0.9096)
ob_cube_004.lineart.crease_threshold = 0.0
ob_cube_003.location = (-7.686, -1.443, 1.055)
ob_cube_003.lineart.crease_threshold = 0.0
ob_cube_002.location = (-1.377, -2.282, 0.9005)
ob_cube_002.color = (0.05176, 0.0, 0.06072, 1.0)
ob_cube_002.show_instancer_for_render = False
ob_cube_002.instance_type = 'FACES'
ob_cube_002.lineart.crease_threshold = 0.0
ob_cube.location = (0.0, 0.0, -0.1214)
ob_cube.scale = (0.4346, 0.4346, 0.4346)
ob_cube.lock_rotations_4d = False
ob_cube.empty_display_type = 'ARROWS'
ob_cube.lineart.crease_threshold = 0.0
ob_camera.location = (-7.67, -4.028, 1.009)
ob_camera.rotation_euler = (1.597, 1.065e-05, -1.524)
ob_camera.scale = (0.1241, 0.1241, 0.1241)
ob_camera.lock_rotations_4d = False
ob_camera.empty_display_type = 'ARROWS'
ob_camera.color = (0.0, 0.0, 0.0, 0.0)
ob_camera.display_type = 'WIRE'
ob_camera.lineart.crease_threshold = 0.0

# ---- collection membership
col_collection_1.objects.link(ob_point_002)
col_collection_1.objects.link(ob_point_001)
col_collection_1.objects.link(ob_cylinder)
col_collection_1.objects.link(ob_plane)
col_collection_1.objects.link(ob_cube_005)
col_collection_1.objects.link(ob_cube_001)
col_collection_1.objects.link(ob_text)
col_collection_1.objects.link(ob_cube_004)
col_collection_1.objects.link(ob_cube_003)
col_collection_1.objects.link(ob_cube_002)
col_collection_1.objects.link(ob_cube)
col_collection_1.objects.link(ob_camera)

# ---- scene / render settings (as saved in the file)
scene.camera = ob_camera
scene.frame_start = 1; scene.frame_end = 250; scene.frame_set(1)
scene.render.engine = 'BLENDER_EEVEE_NEXT'
scene.render.image_settings.compression = 90
scene.render.resolution_percentage = 50
scene.render.dither_intensity = 0.0
scene.cycles.use_denoising = False
scene.cycles.samples = 10
scene.cycles.sampling_pattern = 'TABULATED_SOBOL'
scene.cycles.light_sampling_threshold = 0.0
scene.cycles.use_adaptive_sampling = False
scene.cycles.use_light_tree = False
scene.cycles.blur_glossy = 0.0
scene.cycles.volume_bounces = 1
scene.cycles.pixel_filter_type = 'GAUSSIAN'
scene.cycles.sample_clamp_indirect = 0.0
scene.view_settings.view_transform = 'Standard'
bpy.context.view_layer.update()
